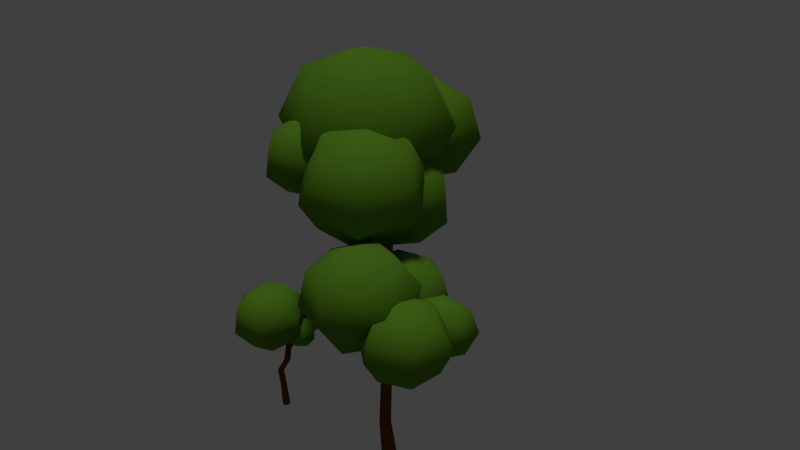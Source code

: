 # Source: 5.blend  (saved by Blender 2.79.0; exported with 4.5.12 LTS)
import bpy
from mathutils import Matrix  # noqa: F401  (used for matrix-valued properties, if any)

bpy.ops.wm.read_factory_settings(use_empty=True)
scene = bpy.context.scene
scene.name = 'Scene'

# ---- collections
col_collection_1 = bpy.data.collections.new('Collection 1'); scene.collection.children.link(col_collection_1)

# ---- materials (node trees are filled in below, after node groups)
mat_folha = bpy.data.materials.new('Folha')
mat_folha.alpha_threshold = 0.0
mat_folha.use_transparent_shadow = False
mat_folha.diffuse_color = (0.1165, 0.2738, 0.01931, 1.0)
mat_folha.roughness = 0.5
mat_folha.specular_intensity = 0.0
mat_madeira = bpy.data.materials.new('Madeira')
mat_madeira.alpha_threshold = 0.0
mat_madeira.use_transparent_shadow = False
mat_madeira.diffuse_color = (0.1523, 0.0559, 0.006947, 1.0)
mat_madeira.roughness = 0.5
mat_madeira.specular_intensity = 0.0

# ---- material node trees

# ---- world
world_world = bpy.data.worlds.new('World'); scene.world = world_world
world_world.color = (0.05088, 0.05088, 0.05088)
world_world.use_sun_shadow = False
world_world.sun_shadow_jitter_overblur = 0.0
world_world.cycles.sampling_method = 'MANUAL'

# ---- lights
light_hemi = bpy.data.lights.new('Hemi', 'SUN')
light_hemi.transmission_factor = 0.0
light_hemi.angle = 0.1993
light_hemi.energy = 1.0
light_hemi.shadow_buffer_clip_start = 0.5
light_hemi.shadow_soft_size = 0.1
light_hemi.shadow_cascade_max_distance = 1000.0

# ---- meshes
me_circle_018 = bpy.data.meshes.new('Circle.018')
me_circle_018.from_pydata([(-2.516, 9.468, -1.571), (-2.516, 10.85, -4.408), (-2.516, 9.468, -7.245), (0.3679, 7.803, -1.571), (1.563, 8.493, -4.408), (0.3679, 7.803, -7.245), (0.3679, 4.472, -1.571), (1.563, 3.783, -4.408), (0.3679, 4.472, -7.245), (-2.516, 2.807, -1.571), (-2.516, 1.427, -4.408), (-2.516, 2.807, -7.245), (-2.516, 6.138, -8.42), (-2.516, 6.138, -0.3965), (-5.401, 4.472, -1.571), (-6.595, 3.783, -4.408), (-5.401, 4.472, -7.245), (-5.401, 7.803, -1.571), (-6.595, 8.493, -4.408), (-5.401, 7.803, -7.245), (9.598, 1.013, -2.785), (9.793, 2.366, -7.213), (6.334, 2.601, -10.29), (8.175, -3.654, -3.153), (7.78, -4.234, -7.733), (4.911, -2.066, -10.66), (3.764, -5.002, -1.519), (1.543, -6.142, -5.423), (0.5004, -3.415, -9.022), (0.7769, -1.684, 0.4824), (-2.682, -1.449, -2.592), (-2.487, -0.09691, -7.02), (1.248, 1.581, -10.21), (5.864, -0.664, 0.4028), (2.2, 2.983, 0.8505), (-0.6692, 5.151, -2.072), (-1.064, 4.57, -6.652), (6.611, 4.332, -0.783), (5.568, 7.058, -4.382), (3.347, 5.919, -8.286), (-11.8, 5.263, 1.94), (-12.42, 6.92, -1.563), (-9.822, 7.587, -4.428), (-9.138, 7.894, 3.725), (-8.662, 10.64, 0.961), (-7.163, 10.22, -2.643), (-5.244, 6.701, 4.497), (-3.155, 8.953, 2.052), (-3.27, 9.025, -1.871), (-4.01, 2.876, 3.484), (-1.41, 3.543, 0.6193), (-2.035, 5.2, -2.884), (-5.52, 6.875, -4.975), (-8.312, 3.588, 4.031), (-6.669, 0.2445, 1.699), (-5.17, -0.1777, -1.905), (-4.694, 2.569, -4.669), (-10.56, 1.438, 0.927), (-10.68, 1.51, -2.996), (-8.588, 3.762, -5.441), (-5.883, -11.66, -1.57), (-6.524, -10.68, -4.836), (-5.675, -7.69, -6.382), (-7.746, -9.186, 0.3898), (-9.159, -7.181, -2.065), (-7.538, -5.217, -4.423), (-5.946, -6.762, 2.467), (-6.614, -3.753, 0.8717), (-5.739, -2.793, -2.346), (-2.284, -6.811, 2.584), (-1.435, -3.822, 1.038), (-2.077, -2.842, -2.229), (-3.833, -4.444, -5.302), (-4.127, -10.06, 1.504), (-0.4215, -9.284, 0.6246), (1.199, -7.32, -1.733), (-0.2138, -5.316, -4.188), (-2.221, -11.71, -1.452), (-1.345, -10.75, -4.67), (-2.013, -7.74, -6.265), (8.342, -13.0, -3.593), (7.963, -11.87, -8.572), (5.424, -7.999, -10.75), (3.216, -14.02, -2.22), (0.7146, -13.32, -6.63), (0.298, -9.025, -9.379), (0.608, -10.71, 1.158), (-2.974, -8.633, -1.853), (-2.31, -5.709, -6.002), (3.125, -6.364, 3.163), (0.5854, -2.492, 0.9822), (0.2066, -1.367, -3.997), (2.211, -3.648, -8.857), (6.338, -10.72, 1.268), (8.251, -5.338, 1.79), (7.834, -1.041, -0.9595), (5.332, -0.3405, -5.37), (10.86, -8.654, -1.588), (11.52, -5.73, -5.737), (7.941, -3.656, -8.748), (0.4883, 14.43, 7.005), (0.5457, 16.63, 2.382), (0.1277, 14.38, -2.194), (4.852, 11.25, 6.853), (6.717, 12.13, 2.168), (4.491, 11.19, -2.345), (4.278, 5.874, 6.909), (5.905, 4.526, 2.247), (3.917, 5.817, -2.29), (-0.6595, 3.686, 7.116), (-1.078, 1.431, 2.54), (-1.02, 3.629, -2.083), (-0.5208, 8.991, -4.044), (-0.01097, 9.071, 8.966), (-5.023, 6.871, 7.267), (-7.248, 5.936, 2.754), (-5.384, 6.814, -1.931), (-4.449, 12.24, 7.212), (-6.437, 13.54, 2.675), (-4.81, 12.19, -1.987), (0.2959, 3.299, 11.05), (0.05047, 8.302, 6.198), (-0.6182, 7.577, -0.7036), (6.383, -0.4156, 9.221), (8.659, 3.048, 3.616), (5.469, 3.863, -2.53), (5.872, -7.328, 6.744), (7.936, -6.728, 0.1124), (4.958, -3.05, -5.007), (-0.7259, -10.53, 6.093), (-1.394, -11.25, -0.8085), (-1.64, -6.249, -5.658), (-1.318, 1.55, -5.614), (-0.02567, -4.5, 11.0), (-6.813, -6.812, 7.919), (-10.0, -5.998, 1.774), (-7.727, -2.534, -3.832), (-6.302, 0.1009, 10.4), (-9.28, 3.779, 5.277), (-7.216, 4.379, -1.355)], [], [(2, 1, 4, 5), (0, 13, 3), (12, 2, 5), (1, 0, 3, 4), (5, 4, 7, 8), (3, 13, 6), (12, 5, 8), (4, 3, 6, 7), (8, 7, 10, 11), (6, 13, 9), (12, 8, 11), (7, 6, 9, 10), (11, 10, 15, 16), (9, 13, 14), (12, 11, 16), (10, 9, 14, 15), (15, 14, 17, 18), (16, 15, 18, 19), (14, 13, 17), (12, 16, 19), (12, 19, 2), (18, 17, 0, 1), (19, 18, 1, 2), (17, 13, 0), (22, 21, 24, 25), (20, 33, 23), (32, 22, 25), (21, 20, 23, 24), (25, 24, 27, 28), (23, 33, 26), (32, 25, 28), (24, 23, 26, 27), (28, 27, 30, 31), (26, 33, 29), (32, 28, 31), (27, 26, 29, 30), (31, 30, 35, 36), (29, 33, 34), (32, 31, 36), (30, 29, 34, 35), (35, 34, 37, 38), (36, 35, 38, 39), (34, 33, 37), (32, 36, 39), (32, 39, 22), (38, 37, 20, 21), (39, 38, 21, 22), (37, 33, 20), (42, 41, 44, 45), (40, 53, 43), (52, 42, 45), (41, 40, 43, 44), (45, 44, 47, 48), (43, 53, 46), (52, 45, 48), (44, 43, 46, 47), (48, 47, 50, 51), (46, 53, 49), (52, 48, 51), (47, 46, 49, 50), (51, 50, 55, 56), (49, 53, 54), (52, 51, 56), (50, 49, 54, 55), (55, 54, 57, 58), (56, 55, 58, 59), (54, 53, 57), (52, 56, 59), (52, 59, 42), (58, 57, 40, 41), (59, 58, 41, 42), (57, 53, 40), (62, 61, 64, 65), (60, 73, 63), (72, 62, 65), (61, 60, 63, 64), (65, 64, 67, 68), (63, 73, 66), (72, 65, 68), (64, 63, 66, 67), (68, 67, 70, 71), (66, 73, 69), (72, 68, 71), (67, 66, 69, 70), (71, 70, 75, 76), (69, 73, 74), (72, 71, 76), (70, 69, 74, 75), (75, 74, 77, 78), (76, 75, 78, 79), (74, 73, 77), (72, 76, 79), (72, 79, 62), (78, 77, 60, 61), (79, 78, 61, 62), (77, 73, 60), (82, 81, 84, 85), (80, 93, 83), (92, 82, 85), (81, 80, 83, 84), (85, 84, 87, 88), (83, 93, 86), (92, 85, 88), (84, 83, 86, 87), (88, 87, 90, 91), (86, 93, 89), (92, 88, 91), (87, 86, 89, 90), (91, 90, 95, 96), (89, 93, 94), (92, 91, 96), (90, 89, 94, 95), (95, 94, 97, 98), (96, 95, 98, 99), (94, 93, 97), (92, 96, 99), (92, 99, 82), (98, 97, 80, 81), (99, 98, 81, 82), (97, 93, 80), (102, 101, 104, 105), (100, 113, 103), (112, 102, 105), (101, 100, 103, 104), (105, 104, 107, 108), (103, 113, 106), (112, 105, 108), (104, 103, 106, 107), (108, 107, 110, 111), (106, 113, 109), (112, 108, 111), (107, 106, 109, 110), (111, 110, 115, 116), (109, 113, 114), (112, 111, 116), (110, 109, 114, 115), (115, 114, 117, 118), (116, 115, 118, 119), (114, 113, 117), (112, 116, 119), (112, 119, 102), (118, 117, 100, 101), (119, 118, 101, 102), (117, 113, 100), (122, 121, 124, 125), (120, 133, 123), (132, 122, 125), (121, 120, 123, 124), (125, 124, 127, 128), (123, 133, 126), (132, 125, 128), (124, 123, 126, 127), (128, 127, 130, 131), (126, 133, 129), (132, 128, 131), (127, 126, 129, 130), (131, 130, 135, 136), (129, 133, 134), (132, 131, 136), (130, 129, 134, 135), (135, 134, 137, 138), (136, 135, 138, 139), (134, 133, 137), (132, 136, 139), (132, 139, 122), (138, 137, 120, 121), (139, 138, 121, 122), (137, 133, 120)])
me_circle_018.polygons.foreach_set('use_smooth', [True] * 168)
_uv = me_circle_018.uv_layers.new(name='UVMap')
_uv.uv.foreach_set('vector', [0.8829, 0.1956, 0.9192, 0.2692, 0.7757, 0.2694, 0.8212, 0.2012, 0.9099, 0.4025, 0.8482, 0.408, 0.8743, 0.3518, 0.8472, 0.145, 0.8829, 0.1956, 0.8212, 0.2012, 0.9918, 0.4078, 0.9099, 0.4025, 0.8743, 0.3518, 0.9198, 0.2836, 0.8212, 0.2012, 0.7757, 0.2694, 0.7037, 0.1452, 0.7856, 0.1505, 0.8743, 0.3518, 0.8482, 0.408, 0.8126, 0.3573, 0.8472, 0.145, 0.8212, 0.2012, 0.7856, 0.1505, 0.9198, 0.2836, 0.8743, 0.3518, 0.8126, 0.3573, 0.7763, 0.2838, 0.7856, 0.1505, 0.7037, 0.1452, 0.7753, 0.02076, 0.8116, 0.09431, 0.8126, 0.3573, 0.8482, 0.408, 0.7865, 0.4135, 0.8472, 0.145, 0.7856, 0.1505, 0.8116, 0.09431, 0.7763, 0.2838, 0.8126, 0.3573, 0.7865, 0.4135, 0.7047, 0.4082, 0.8116, 0.09431, 0.7753, 0.02076, 0.9188, 0.02054, 0.8733, 0.08877, 0.7865, 0.4135, 0.8482, 0.408, 0.8222, 0.4642, 0.8472, 0.145, 0.8116, 0.09431, 0.8733, 0.08877, 0.7047, 0.4082, 0.7865, 0.4135, 0.8222, 0.4642, 0.7766, 0.5324, 0.7766, 0.5324, 0.8222, 0.4642, 0.8839, 0.4587, 0.9202, 0.5322, 0.8733, 0.08877, 0.9188, 0.02054, 0.9908, 0.1448, 0.9089, 0.1394, 0.8222, 0.4642, 0.8482, 0.408, 0.8839, 0.4587, 0.8472, 0.145, 0.8733, 0.08877, 0.9089, 0.1394, 0.8472, 0.145, 0.9089, 0.1394, 0.8829, 0.1956, 0.9202, 0.5322, 0.8839, 0.4587, 0.9099, 0.4025, 0.9918, 0.4078, 0.9089, 0.1394, 0.9908, 0.1448, 0.9192, 0.2692, 0.8829, 0.1956, 0.8839, 0.4587, 0.8482, 0.408, 0.9099, 0.4025, 0.8829, 0.1956, 0.9192, 0.2692, 0.7757, 0.2694, 0.8212, 0.2012, 0.9099, 0.4025, 0.8482, 0.408, 0.8743, 0.3518, 0.8472, 0.145, 0.8829, 0.1956, 0.8212, 0.2012, 0.9918, 0.4078, 0.9099, 0.4025, 0.8743, 0.3518, 0.9198, 0.2836, 0.8212, 0.2012, 0.7757, 0.2694, 0.7037, 0.1452, 0.7856, 0.1505, 0.8743, 0.3518, 0.8482, 0.408, 0.8126, 0.3573, 0.8472, 0.145, 0.8212, 0.2012, 0.7856, 0.1505, 0.9198, 0.2836, 0.8743, 0.3518, 0.8126, 0.3573, 0.7763, 0.2838, 0.7856, 0.1505, 0.7037, 0.1452, 0.7753, 0.02076, 0.8116, 0.09431, 0.8126, 0.3573, 0.8482, 0.408, 0.7865, 0.4135, 0.8472, 0.145, 0.7856, 0.1505, 0.8116, 0.09431, 0.7763, 0.2838, 0.8126, 0.3573, 0.7865, 0.4135, 0.7047, 0.4082, 0.8116, 0.09431, 0.7753, 0.02076, 0.9188, 0.02054, 0.8733, 0.08877, 0.7865, 0.4135, 0.8482, 0.408, 0.8222, 0.4642, 0.8472, 0.145, 0.8116, 0.09431, 0.8733, 0.08877, 0.7047, 0.4082, 0.7865, 0.4135, 0.8222, 0.4642, 0.7766, 0.5324, 0.7766, 0.5324, 0.8222, 0.4642, 0.8839, 0.4587, 0.9202, 0.5322, 0.8733, 0.08877, 0.9188, 0.02054, 0.9908, 0.1448, 0.9089, 0.1394, 0.8222, 0.4642, 0.8482, 0.408, 0.8839, 0.4587, 0.8472, 0.145, 0.8733, 0.08877, 0.9089, 0.1394, 0.8472, 0.145, 0.9089, 0.1394, 0.8829, 0.1956, 0.9202, 0.5322, 0.8839, 0.4587, 0.9099, 0.4025, 0.9918, 0.4078, 0.9089, 0.1394, 0.9908, 0.1448, 0.9192, 0.2692, 0.8829, 0.1956, 0.8839, 0.4587, 0.8482, 0.408, 0.9099, 0.4025, 0.8829, 0.1956, 0.9192, 0.2692, 0.7757, 0.2694, 0.8212, 0.2012, 0.9099, 0.4025, 0.8482, 0.408, 0.8743, 0.3518, 0.8472, 0.145, 0.8829, 0.1956, 0.8212, 0.2012, 0.9918, 0.4078, 0.9099, 0.4025, 0.8743, 0.3518, 0.9198, 0.2836, 0.8212, 0.2012, 0.7757, 0.2694, 0.7037, 0.1452, 0.7856, 0.1505, 0.8743, 0.3518, 0.8482, 0.408, 0.8126, 0.3573, 0.8472, 0.145, 0.8212, 0.2012, 0.7856, 0.1505, 0.9198, 0.2836, 0.8743, 0.3518, 0.8126, 0.3573, 0.7763, 0.2838, 0.7856, 0.1505, 0.7037, 0.1452, 0.7753, 0.02076, 0.8116, 0.09431, 0.8126, 0.3573, 0.8482, 0.408, 0.7865, 0.4135, 0.8472, 0.145, 0.7856, 0.1505, 0.8116, 0.09431, 0.7763, 0.2838, 0.8126, 0.3573, 0.7865, 0.4135, 0.7047, 0.4082, 0.8116, 0.09431, 0.7753, 0.02076, 0.9188, 0.02054, 0.8733, 0.08877, 0.7865, 0.4135, 0.8482, 0.408, 0.8222, 0.4642, 0.8472, 0.145, 0.8116, 0.09431, 0.8733, 0.08877, 0.7047, 0.4082, 0.7865, 0.4135, 0.8222, 0.4642, 0.7766, 0.5324, 0.7766, 0.5324, 0.8222, 0.4642, 0.8839, 0.4587, 0.9202, 0.5322, 0.8733, 0.08877, 0.9188, 0.02054, 0.9908, 0.1448, 0.9089, 0.1394, 0.8222, 0.4642, 0.8482, 0.408, 0.8839, 0.4587, 0.8472, 0.145, 0.8733, 0.08877, 0.9089, 0.1394, 0.8472, 0.145, 0.9089, 0.1394, 0.8829, 0.1956, 0.9202, 0.5322, 0.8839, 0.4587, 0.9099, 0.4025, 0.9918, 0.4078, 0.9089, 0.1394, 0.9908, 0.1448, 0.9192, 0.2692, 0.8829, 0.1956, 0.8839, 0.4587, 0.8482, 0.408, 0.9099, 0.4025, 0.8829, 0.1956, 0.9192, 0.2692, 0.7757, 0.2694, 0.8212, 0.2012, 0.9099, 0.4025, 0.8482, 0.408, 0.8743, 0.3518, 0.8472, 0.145, 0.8829, 0.1956, 0.8212, 0.2012, 0.9918, 0.4078, 0.9099, 0.4025, 0.8743, 0.3518, 0.9198, 0.2836, 0.8212, 0.2012, 0.7757, 0.2694, 0.7037, 0.1452, 0.7856, 0.1505, 0.8743, 0.3518, 0.8482, 0.408, 0.8126, 0.3573, 0.8472, 0.145, 0.8212, 0.2012, 0.7856, 0.1505, 0.9198, 0.2836, 0.8743, 0.3518, 0.8126, 0.3573, 0.7763, 0.2838, 0.7856, 0.1505, 0.7037, 0.1452, 0.7753, 0.02076, 0.8116, 0.09431, 0.8126, 0.3573, 0.8482, 0.408, 0.7865, 0.4135, 0.8472, 0.145, 0.7856, 0.1505, 0.8116, 0.09431, 0.7763, 0.2838, 0.8126, 0.3573, 0.7865, 0.4135, 0.7047, 0.4082, 0.8116, 0.09431, 0.7753, 0.02076, 0.9188, 0.02054, 0.8733, 0.08877, 0.7865, 0.4135, 0.8482, 0.408, 0.8222, 0.4642, 0.8472, 0.145, 0.8116, 0.09431, 0.8733, 0.08877, 0.7047, 0.4082, 0.7865, 0.4135, 0.8222, 0.4642, 0.7766, 0.5324, 0.7766, 0.5324, 0.8222, 0.4642, 0.8839, 0.4587, 0.9202, 0.5322, 0.8733, 0.08877, 0.9188, 0.02054, 0.9908, 0.1448, 0.9089, 0.1394, 0.8222, 0.4642, 0.8482, 0.408, 0.8839, 0.4587, 0.8472, 0.145, 0.8733, 0.08877, 0.9089, 0.1394, 0.8472, 0.145, 0.9089, 0.1394, 0.8829, 0.1956, 0.9202, 0.5322, 0.8839, 0.4587, 0.9099, 0.4025, 0.9918, 0.4078, 0.9089, 0.1394, 0.9908, 0.1448, 0.9192, 0.2692, 0.8829, 0.1956, 0.8839, 0.4587, 0.8482, 0.408, 0.9099, 0.4025, 0.8829, 0.1956, 0.9192, 0.2692, 0.7757, 0.2694, 0.8212, 0.2012, 0.9099, 0.4025, 0.8482, 0.408, 0.8743, 0.3518, 0.8472, 0.145, 0.8829, 0.1956, 0.8212, 0.2012, 0.9918, 0.4078, 0.9099, 0.4025, 0.8743, 0.3518, 0.9198, 0.2836, 0.8212, 0.2012, 0.7757, 0.2694, 0.7037, 0.1452, 0.7856, 0.1505, 0.8743, 0.3518, 0.8482, 0.408, 0.8126, 0.3573, 0.8472, 0.145, 0.8212, 0.2012, 0.7856, 0.1505, 0.9198, 0.2836, 0.8743, 0.3518, 0.8126, 0.3573, 0.7763, 0.2838, 0.7856, 0.1505, 0.7037, 0.1452, 0.7753, 0.02076, 0.8116, 0.09431, 0.8126, 0.3573, 0.8482, 0.408, 0.7865, 0.4135, 0.8472, 0.145, 0.7856, 0.1505, 0.8116, 0.09431, 0.7763, 0.2838, 0.8126, 0.3573, 0.7865, 0.4135, 0.7047, 0.4082, 0.8116, 0.09431, 0.7753, 0.02076, 0.9188, 0.02054, 0.8733, 0.08877, 0.7865, 0.4135, 0.8482, 0.408, 0.8222, 0.4642, 0.8472, 0.145, 0.8116, 0.09431, 0.8733, 0.08877, 0.7047, 0.4082, 0.7865, 0.4135, 0.8222, 0.4642, 0.7766, 0.5324, 0.7766, 0.5324, 0.8222, 0.4642, 0.8839, 0.4587, 0.9202, 0.5322, 0.8733, 0.08877, 0.9188, 0.02054, 0.9908, 0.1448, 0.9089, 0.1394, 0.8222, 0.4642, 0.8482, 0.408, 0.8839, 0.4587, 0.8472, 0.145, 0.8733, 0.08877, 0.9089, 0.1394, 0.8472, 0.145, 0.9089, 0.1394, 0.8829, 0.1956, 0.9202, 0.5322, 0.8839, 0.4587, 0.9099, 0.4025, 0.9918, 0.4078, 0.9089, 0.1394, 0.9908, 0.1448, 0.9192, 0.2692, 0.8829, 0.1956, 0.8839, 0.4587, 0.8482, 0.408, 0.9099, 0.4025, 0.8829, 0.1956, 0.9192, 0.2692, 0.7757, 0.2694, 0.8212, 0.2012, 0.9099, 0.4025, 0.8482, 0.408, 0.8743, 0.3518, 0.8472, 0.145, 0.8829, 0.1956, 0.8212, 0.2012, 0.9918, 0.4078, 0.9099, 0.4025, 0.8743, 0.3518, 0.9198, 0.2836, 0.8212, 0.2012, 0.7757, 0.2694, 0.7037, 0.1452, 0.7856, 0.1505, 0.8743, 0.3518, 0.8482, 0.408, 0.8126, 0.3573, 0.8472, 0.145, 0.8212, 0.2012, 0.7856, 0.1505, 0.9198, 0.2836, 0.8743, 0.3518, 0.8126, 0.3573, 0.7763, 0.2838, 0.7856, 0.1505, 0.7037, 0.1452, 0.7753, 0.02076, 0.8116, 0.09431, 0.8126, 0.3573, 0.8482, 0.408, 0.7865, 0.4135, 0.8472, 0.145, 0.7856, 0.1505, 0.8116, 0.09431, 0.7763, 0.2838, 0.8126, 0.3573, 0.7865, 0.4135, 0.7047, 0.4082, 0.8116, 0.09431, 0.7753, 0.02076, 0.9188, 0.02054, 0.8733, 0.08877, 0.7865, 0.4135, 0.8482, 0.408, 0.8222, 0.4642, 0.8472, 0.145, 0.8116, 0.09431, 0.8733, 0.08877, 0.7047, 0.4082, 0.7865, 0.4135, 0.8222, 0.4642, 0.7766, 0.5324, 0.7766, 0.5324, 0.8222, 0.4642, 0.8839, 0.4587, 0.9202, 0.5322, 0.8733, 0.08877, 0.9188, 0.02054, 0.9908, 0.1448, 0.9089, 0.1394, 0.8222, 0.4642, 0.8482, 0.408, 0.8839, 0.4587, 0.8472, 0.145, 0.8733, 0.08877, 0.9089, 0.1394, 0.8472, 0.145, 0.9089, 0.1394, 0.8829, 0.1956, 0.9202, 0.5322, 0.8839, 0.4587, 0.9099, 0.4025, 0.9918, 0.4078, 0.9089, 0.1394, 0.9908, 0.1448, 0.9192, 0.2692, 0.8829, 0.1956, 0.8839, 0.4587, 0.8482, 0.408, 0.9099, 0.4025, 0.8829, 0.1956, 0.9192, 0.2692, 0.7757, 0.2694, 0.8212, 0.2012, 0.9099, 0.4025, 0.8482, 0.408, 0.8743, 0.3518, 0.8472, 0.145, 0.8829, 0.1956, 0.8212, 0.2012, 0.9918, 0.4078, 0.9099, 0.4025, 0.8743, 0.3518, 0.9198, 0.2836, 0.8212, 0.2012, 0.7757, 0.2694, 0.7037, 0.1452, 0.7856, 0.1505, 0.8743, 0.3518, 0.8482, 0.408, 0.8126, 0.3573, 0.8472, 0.145, 0.8212, 0.2012, 0.7856, 0.1505, 0.9198, 0.2836, 0.8743, 0.3518, 0.8126, 0.3573, 0.7763, 0.2838, 0.7856, 0.1505, 0.7037, 0.1452, 0.7753, 0.02076, 0.8116, 0.09431, 0.8126, 0.3573, 0.8482, 0.408, 0.7865, 0.4135, 0.8472, 0.145, 0.7856, 0.1505, 0.8116, 0.09431, 0.7763, 0.2838, 0.8126, 0.3573, 0.7865, 0.4135, 0.7047, 0.4082, 0.8116, 0.09431, 0.7753, 0.02076, 0.9188, 0.02054, 0.8733, 0.08877, 0.7865, 0.4135, 0.8482, 0.408, 0.8222, 0.4642, 0.8472, 0.145, 0.8116, 0.09431, 0.8733, 0.08877, 0.7047, 0.4082, 0.7865, 0.4135, 0.8222, 0.4642, 0.7766, 0.5324, 0.7766, 0.5324, 0.8222, 0.4642, 0.8839, 0.4587, 0.9202, 0.5322, 0.8733, 0.08877, 0.9188, 0.02054, 0.9908, 0.1448, 0.9089, 0.1394, 0.8222, 0.4642, 0.8482, 0.408, 0.8839, 0.4587, 0.8472, 0.145, 0.8733, 0.08877, 0.9089, 0.1394, 0.8472, 0.145, 0.9089, 0.1394, 0.8829, 0.1956, 0.9202, 0.5322, 0.8839, 0.4587, 0.9099, 0.4025, 0.9918, 0.4078, 0.9089, 0.1394, 0.9908, 0.1448, 0.9192, 0.2692, 0.8829, 0.1956, 0.8839, 0.4587, 0.8482, 0.408, 0.9099, 0.4025])
me_circle_018.materials.append(mat_folha)
me_circle_018.materials.append(mat_madeira)
me_circle_018.use_remesh_preserve_volume = False
me_circle_018.use_remesh_preserve_attributes = False
me_circle_018.use_mirror_vertex_groups = False
me_circle_018.update()
me_circle_009 = bpy.data.meshes.new('Circle.009')
me_circle_009.from_pydata([(-2.668, -0.5652, 2.553), (-2.668, 0.8144, -0.2836), (-2.668, -0.5652, -3.12), (0.216, -2.23, 2.553), (1.411, -1.541, -0.2836), (0.216, -2.23, -3.12), (0.216, -5.561, 2.553), (1.411, -6.251, -0.2836), (0.216, -5.561, -3.12), (-2.668, -7.226, 2.553), (-2.668, -8.606, -0.2836), (-2.668, -7.226, -3.12), (-2.668, -3.896, -4.295), (-2.668, -3.896, 3.728), (-5.553, -5.561, 2.553), (-6.747, -6.251, -0.2836), (-5.553, -5.561, -3.12), (-5.553, -2.23, 2.553), (-6.747, -1.541, -0.2836), (-5.553, -2.23, -3.12), (-2.572, -0.1153, 0.7798), (-1.611, 0.03895, -1.398), (-2.514, 1.099, -3.335), (-4.677, -1.435, 0.3609), (-4.587, -1.827, -1.991), (-4.619, -0.2211, -3.754), (-6.928, -0.3421, 0.6514), (-7.77, -0.2818, -1.58), (-6.869, 0.8717, -3.464), (-7.074, 2.07, 1.361), (-7.977, 3.13, -0.5762), (-7.016, 3.284, -2.754), (-4.753, 2.443, -3.897), (-4.835, 0.7262, 1.923), (-4.97, 3.39, 1.78), (-5.001, 4.996, 0.0163), (-4.912, 4.604, -2.335), (-2.719, 2.297, 1.489), (-1.818, 3.451, -0.3946), (-2.661, 3.511, -2.626), (0.6395, 7.882, 1.212), (0.02679, 8.902, -1.592), (-0.8835, 7.302, -4.019), (3.118, 5.893, 0.7111), (3.532, 6.09, -2.301), (1.595, 5.313, -4.52), (2.759, 2.729, 1.166), (3.024, 1.615, -1.657), (1.236, 2.149, -4.065), (-0.07884, 1.553, 2.123), (-0.9891, -0.04708, -0.3045), (-1.602, 0.9736, -3.109), (-1.558, 4.018, -4.647), (0.5958, 4.838, 2.751), (-2.557, 3.542, 2.624), (-4.494, 2.765, 0.4042), (-4.08, 2.962, -2.608), (-2.198, 6.706, 2.169), (-3.986, 7.24, -0.2396), (-3.721, 6.126, -3.063), (1.243, -3.262, 5.156), (-1.412, -4.113, 2.446), (-1.621, -2.798, -1.206), (0.7252, 0.7759, 5.683), (-2.144, 1.598, 3.192), (-2.139, 1.24, -0.6789), (3.679, 3.39, 4.544), (2.032, 5.295, 1.582), (0.8145, 3.854, -1.818), (7.149, 1.966, 2.878), (6.941, 3.281, -0.7747), (4.285, 2.43, -3.484), (0.739, -0.08796, -3.663), (4.789, -0.7442, 5.335), (7.667, -2.072, 2.351), (7.673, -2.43, -1.521), (4.803, -1.608, -4.012), (4.714, -4.686, 3.489), (3.496, -6.127, 0.08977), (1.85, -4.222, -2.873)], [], [(2, 1, 4, 5), (0, 13, 3), (12, 2, 5), (1, 0, 3, 4), (5, 4, 7, 8), (3, 13, 6), (12, 5, 8), (4, 3, 6, 7), (8, 7, 10, 11), (6, 13, 9), (12, 8, 11), (7, 6, 9, 10), (11, 10, 15, 16), (9, 13, 14), (12, 11, 16), (10, 9, 14, 15), (15, 14, 17, 18), (16, 15, 18, 19), (14, 13, 17), (12, 16, 19), (12, 19, 2), (18, 17, 0, 1), (19, 18, 1, 2), (17, 13, 0), (22, 21, 24, 25), (20, 33, 23), (32, 22, 25), (21, 20, 23, 24), (25, 24, 27, 28), (23, 33, 26), (32, 25, 28), (24, 23, 26, 27), (28, 27, 30, 31), (26, 33, 29), (32, 28, 31), (27, 26, 29, 30), (31, 30, 35, 36), (29, 33, 34), (32, 31, 36), (30, 29, 34, 35), (35, 34, 37, 38), (36, 35, 38, 39), (34, 33, 37), (32, 36, 39), (32, 39, 22), (38, 37, 20, 21), (39, 38, 21, 22), (37, 33, 20), (42, 41, 44, 45), (40, 53, 43), (52, 42, 45), (41, 40, 43, 44), (45, 44, 47, 48), (43, 53, 46), (52, 45, 48), (44, 43, 46, 47), (48, 47, 50, 51), (46, 53, 49), (52, 48, 51), (47, 46, 49, 50), (51, 50, 55, 56), (49, 53, 54), (52, 51, 56), (50, 49, 54, 55), (55, 54, 57, 58), (56, 55, 58, 59), (54, 53, 57), (52, 56, 59), (52, 59, 42), (58, 57, 40, 41), (59, 58, 41, 42), (57, 53, 40), (62, 61, 64, 65), (60, 73, 63), (72, 62, 65), (61, 60, 63, 64), (65, 64, 67, 68), (63, 73, 66), (72, 65, 68), (64, 63, 66, 67), (68, 67, 70, 71), (66, 73, 69), (72, 68, 71), (67, 66, 69, 70), (71, 70, 75, 76), (69, 73, 74), (72, 71, 76), (70, 69, 74, 75), (75, 74, 77, 78), (76, 75, 78, 79), (74, 73, 77), (72, 76, 79), (72, 79, 62), (78, 77, 60, 61), (79, 78, 61, 62), (77, 73, 60)])
me_circle_009.polygons.foreach_set('use_smooth', [True] * 96)
_uv = me_circle_009.uv_layers.new(name='UVMap')
_uv.uv.foreach_set('vector', [0.8829, 0.1956, 0.9192, 0.2692, 0.7757, 0.2694, 0.8212, 0.2012, 0.9099, 0.4025, 0.8482, 0.408, 0.8743, 0.3518, 0.8472, 0.145, 0.8829, 0.1956, 0.8212, 0.2012, 0.9918, 0.4078, 0.9099, 0.4025, 0.8743, 0.3518, 0.9198, 0.2836, 0.8212, 0.2012, 0.7757, 0.2694, 0.7037, 0.1452, 0.7856, 0.1505, 0.8743, 0.3518, 0.8482, 0.408, 0.8126, 0.3573, 0.8472, 0.145, 0.8212, 0.2012, 0.7856, 0.1505, 0.9198, 0.2836, 0.8743, 0.3518, 0.8126, 0.3573, 0.7763, 0.2838, 0.7856, 0.1505, 0.7037, 0.1452, 0.7753, 0.02076, 0.8116, 0.09431, 0.8126, 0.3573, 0.8482, 0.408, 0.7865, 0.4135, 0.8472, 0.145, 0.7856, 0.1505, 0.8116, 0.09431, 0.7763, 0.2838, 0.8126, 0.3573, 0.7865, 0.4135, 0.7047, 0.4082, 0.8116, 0.09431, 0.7753, 0.02076, 0.9188, 0.02054, 0.8733, 0.08877, 0.7865, 0.4135, 0.8482, 0.408, 0.8222, 0.4642, 0.8472, 0.145, 0.8116, 0.09431, 0.8733, 0.08877, 0.7047, 0.4082, 0.7865, 0.4135, 0.8222, 0.4642, 0.7766, 0.5324, 0.7766, 0.5324, 0.8222, 0.4642, 0.8839, 0.4587, 0.9202, 0.5322, 0.8733, 0.08877, 0.9188, 0.02054, 0.9908, 0.1448, 0.9089, 0.1394, 0.8222, 0.4642, 0.8482, 0.408, 0.8839, 0.4587, 0.8472, 0.145, 0.8733, 0.08877, 0.9089, 0.1394, 0.8472, 0.145, 0.9089, 0.1394, 0.8829, 0.1956, 0.9202, 0.5322, 0.8839, 0.4587, 0.9099, 0.4025, 0.9918, 0.4078, 0.9089, 0.1394, 0.9908, 0.1448, 0.9192, 0.2692, 0.8829, 0.1956, 0.8839, 0.4587, 0.8482, 0.408, 0.9099, 0.4025, 0.8829, 0.1956, 0.9192, 0.2692, 0.7757, 0.2694, 0.8212, 0.2012, 0.9099, 0.4025, 0.8482, 0.408, 0.8743, 0.3518, 0.8472, 0.145, 0.8829, 0.1956, 0.8212, 0.2012, 0.9918, 0.4078, 0.9099, 0.4025, 0.8743, 0.3518, 0.9198, 0.2836, 0.8212, 0.2012, 0.7757, 0.2694, 0.7037, 0.1452, 0.7856, 0.1505, 0.8743, 0.3518, 0.8482, 0.408, 0.8126, 0.3573, 0.8472, 0.145, 0.8212, 0.2012, 0.7856, 0.1505, 0.9198, 0.2836, 0.8743, 0.3518, 0.8126, 0.3573, 0.7763, 0.2838, 0.7856, 0.1505, 0.7037, 0.1452, 0.7753, 0.02076, 0.8116, 0.09431, 0.8126, 0.3573, 0.8482, 0.408, 0.7865, 0.4135, 0.8472, 0.145, 0.7856, 0.1505, 0.8116, 0.09431, 0.7763, 0.2838, 0.8126, 0.3573, 0.7865, 0.4135, 0.7047, 0.4082, 0.8116, 0.09431, 0.7753, 0.02076, 0.9188, 0.02054, 0.8733, 0.08877, 0.7865, 0.4135, 0.8482, 0.408, 0.8222, 0.4642, 0.8472, 0.145, 0.8116, 0.09431, 0.8733, 0.08877, 0.7047, 0.4082, 0.7865, 0.4135, 0.8222, 0.4642, 0.7766, 0.5324, 0.7766, 0.5324, 0.8222, 0.4642, 0.8839, 0.4587, 0.9202, 0.5322, 0.8733, 0.08877, 0.9188, 0.02054, 0.9908, 0.1448, 0.9089, 0.1394, 0.8222, 0.4642, 0.8482, 0.408, 0.8839, 0.4587, 0.8472, 0.145, 0.8733, 0.08877, 0.9089, 0.1394, 0.8472, 0.145, 0.9089, 0.1394, 0.8829, 0.1956, 0.9202, 0.5322, 0.8839, 0.4587, 0.9099, 0.4025, 0.9918, 0.4078, 0.9089, 0.1394, 0.9908, 0.1448, 0.9192, 0.2692, 0.8829, 0.1956, 0.8839, 0.4587, 0.8482, 0.408, 0.9099, 0.4025, 0.8829, 0.1956, 0.9192, 0.2692, 0.7757, 0.2694, 0.8212, 0.2012, 0.9099, 0.4025, 0.8482, 0.408, 0.8743, 0.3518, 0.8472, 0.145, 0.8829, 0.1956, 0.8212, 0.2012, 0.9918, 0.4078, 0.9099, 0.4025, 0.8743, 0.3518, 0.9198, 0.2836, 0.8212, 0.2012, 0.7757, 0.2694, 0.7037, 0.1452, 0.7856, 0.1505, 0.8743, 0.3518, 0.8482, 0.408, 0.8126, 0.3573, 0.8472, 0.145, 0.8212, 0.2012, 0.7856, 0.1505, 0.9198, 0.2836, 0.8743, 0.3518, 0.8126, 0.3573, 0.7763, 0.2838, 0.7856, 0.1505, 0.7037, 0.1452, 0.7753, 0.02076, 0.8116, 0.09431, 0.8126, 0.3573, 0.8482, 0.408, 0.7865, 0.4135, 0.8472, 0.145, 0.7856, 0.1505, 0.8116, 0.09431, 0.7763, 0.2838, 0.8126, 0.3573, 0.7865, 0.4135, 0.7047, 0.4082, 0.8116, 0.09431, 0.7753, 0.02076, 0.9188, 0.02054, 0.8733, 0.08877, 0.7865, 0.4135, 0.8482, 0.408, 0.8222, 0.4642, 0.8472, 0.145, 0.8116, 0.09431, 0.8733, 0.08877, 0.7047, 0.4082, 0.7865, 0.4135, 0.8222, 0.4642, 0.7766, 0.5324, 0.7766, 0.5324, 0.8222, 0.4642, 0.8839, 0.4587, 0.9202, 0.5322, 0.8733, 0.08877, 0.9188, 0.02054, 0.9908, 0.1448, 0.9089, 0.1394, 0.8222, 0.4642, 0.8482, 0.408, 0.8839, 0.4587, 0.8472, 0.145, 0.8733, 0.08877, 0.9089, 0.1394, 0.8472, 0.145, 0.9089, 0.1394, 0.8829, 0.1956, 0.9202, 0.5322, 0.8839, 0.4587, 0.9099, 0.4025, 0.9918, 0.4078, 0.9089, 0.1394, 0.9908, 0.1448, 0.9192, 0.2692, 0.8829, 0.1956, 0.8839, 0.4587, 0.8482, 0.408, 0.9099, 0.4025, 0.8829, 0.1956, 0.9192, 0.2692, 0.7757, 0.2694, 0.8212, 0.2012, 0.9099, 0.4025, 0.8482, 0.408, 0.8743, 0.3518, 0.8472, 0.145, 0.8829, 0.1956, 0.8212, 0.2012, 0.9918, 0.4078, 0.9099, 0.4025, 0.8743, 0.3518, 0.9198, 0.2836, 0.8212, 0.2012, 0.7757, 0.2694, 0.7037, 0.1452, 0.7856, 0.1505, 0.8743, 0.3518, 0.8482, 0.408, 0.8126, 0.3573, 0.8472, 0.145, 0.8212, 0.2012, 0.7856, 0.1505, 0.9198, 0.2836, 0.8743, 0.3518, 0.8126, 0.3573, 0.7763, 0.2838, 0.7856, 0.1505, 0.7037, 0.1452, 0.7753, 0.02076, 0.8116, 0.09431, 0.8126, 0.3573, 0.8482, 0.408, 0.7865, 0.4135, 0.8472, 0.145, 0.7856, 0.1505, 0.8116, 0.09431, 0.7763, 0.2838, 0.8126, 0.3573, 0.7865, 0.4135, 0.7047, 0.4082, 0.8116, 0.09431, 0.7753, 0.02076, 0.9188, 0.02054, 0.8733, 0.08877, 0.7865, 0.4135, 0.8482, 0.408, 0.8222, 0.4642, 0.8472, 0.145, 0.8116, 0.09431, 0.8733, 0.08877, 0.7047, 0.4082, 0.7865, 0.4135, 0.8222, 0.4642, 0.7766, 0.5324, 0.7766, 0.5324, 0.8222, 0.4642, 0.8839, 0.4587, 0.9202, 0.5322, 0.8733, 0.08877, 0.9188, 0.02054, 0.9908, 0.1448, 0.9089, 0.1394, 0.8222, 0.4642, 0.8482, 0.408, 0.8839, 0.4587, 0.8472, 0.145, 0.8733, 0.08877, 0.9089, 0.1394, 0.8472, 0.145, 0.9089, 0.1394, 0.8829, 0.1956, 0.9202, 0.5322, 0.8839, 0.4587, 0.9099, 0.4025, 0.9918, 0.4078, 0.9089, 0.1394, 0.9908, 0.1448, 0.9192, 0.2692, 0.8829, 0.1956, 0.8839, 0.4587, 0.8482, 0.408, 0.9099, 0.4025])
me_circle_009.materials.append(mat_folha)
me_circle_009.materials.append(mat_madeira)
me_circle_009.use_remesh_preserve_volume = False
me_circle_009.use_remesh_preserve_attributes = False
me_circle_009.use_mirror_vertex_groups = False
me_circle_009.update()
me_circle_006 = bpy.data.meshes.new('Circle.006')
me_circle_006.from_pydata([(-0.7587, -0.3972, 2.241), (-0.7587, 0.9823, -0.5958), (-0.7587, -0.3972, -3.432), (2.126, -2.062, 2.241), (3.32, -1.373, -0.5958), (2.126, -2.062, -3.432), (2.126, -5.393, 2.241), (3.32, -6.083, -0.5958), (2.126, -5.393, -3.432), (-0.7587, -7.058, 2.241), (-0.7587, -8.438, -0.5958), (-0.7587, -7.058, -3.432), (-0.7587, -3.728, -4.607), (-0.7587, -3.728, 3.416), (-3.643, -5.393, 2.241), (-4.838, -6.083, -0.5958), (-3.643, -5.393, -3.432), (-3.643, -2.062, 2.241), (-4.838, -1.373, -0.5958), (-3.643, -2.062, -3.432), (-0.2395, 4.143, -0.6962), (1.025, 3.329, -2.065), (0.5785, 2.607, -3.913), (-1.567, 2.513, -0.2557), (-0.8519, 1.024, -1.442), (-0.7485, 0.9775, -3.473), (-3.631, 2.624, -0.8336), (-3.772, 1.181, -2.26), (-2.814, 1.088, -4.051), (-4.369, 4.364, -1.852), (-4.816, 3.642, -3.7), (-3.551, 2.829, -5.069), (-1.317, 2.4, -5.157), (-2.474, 4.572, -0.6078), (-3.042, 5.994, -2.292), (-2.939, 5.947, -4.323), (-2.224, 4.458, -5.51), (-0.9775, 5.883, -1.715), (-0.01883, 5.79, -3.506), (-0.1595, 4.347, -4.932), (-5.563, 2.438, 1.694), (-6.492, 3.718, -1.035), (-6.338, 2.466, -3.926), (-2.286, 2.054, 1.239), (-1.858, 3.175, -1.678), (-3.061, 2.082, -4.38), (-0.9784, -1.003, 1.044), (-0.008899, -1.148, -1.954), (-1.754, -0.9748, -4.576), (-2.948, -3.676, 1.302), (-2.795, -4.928, -1.589), (-3.724, -3.648, -4.318), (-5.192, -0.5851, -5.286), (-4.095, -0.6248, 2.662), (-6.225, -3.292, 1.756), (-7.429, -4.385, -0.9464), (-7.001, -3.264, -3.863), (-7.532, -0.2351, 1.952), (-9.278, -0.0621, -0.6696), (-8.308, -0.2071, -3.668), (-0.809, 3.61, 5.973), (-3.927, 3.936, 2.69), (-3.583, 2.623, -1.642), (2.744, 6.37, 4.321), (1.099, 7.838, 0.3533), (-0.02915, 5.383, -3.294), (6.923, 4.394, 3.055), (7.008, 5.043, -1.437), (4.15, 3.407, -4.56), (7.549, -0.3427, 3.441), (7.893, -1.655, -0.8909), (4.775, -1.33, -4.174), (0.02176, 0.4425, -4.485), (3.944, 1.838, 6.284), (3.995, -3.102, 5.093), (2.867, -5.558, 1.445), (1.222, -4.089, -2.522), (-0.1837, -1.126, 6.359), (-3.042, -2.762, 3.236), (-2.957, -2.113, -1.256)], [], [(2, 1, 4, 5), (0, 13, 3), (12, 2, 5), (1, 0, 3, 4), (5, 4, 7, 8), (3, 13, 6), (12, 5, 8), (4, 3, 6, 7), (8, 7, 10, 11), (6, 13, 9), (12, 8, 11), (7, 6, 9, 10), (11, 10, 15, 16), (9, 13, 14), (12, 11, 16), (10, 9, 14, 15), (15, 14, 17, 18), (16, 15, 18, 19), (14, 13, 17), (12, 16, 19), (12, 19, 2), (18, 17, 0, 1), (19, 18, 1, 2), (17, 13, 0), (22, 21, 24, 25), (20, 33, 23), (32, 22, 25), (21, 20, 23, 24), (25, 24, 27, 28), (23, 33, 26), (32, 25, 28), (24, 23, 26, 27), (28, 27, 30, 31), (26, 33, 29), (32, 28, 31), (27, 26, 29, 30), (31, 30, 35, 36), (29, 33, 34), (32, 31, 36), (30, 29, 34, 35), (35, 34, 37, 38), (36, 35, 38, 39), (34, 33, 37), (32, 36, 39), (32, 39, 22), (38, 37, 20, 21), (39, 38, 21, 22), (37, 33, 20), (42, 41, 44, 45), (40, 53, 43), (52, 42, 45), (41, 40, 43, 44), (45, 44, 47, 48), (43, 53, 46), (52, 45, 48), (44, 43, 46, 47), (48, 47, 50, 51), (46, 53, 49), (52, 48, 51), (47, 46, 49, 50), (51, 50, 55, 56), (49, 53, 54), (52, 51, 56), (50, 49, 54, 55), (55, 54, 57, 58), (56, 55, 58, 59), (54, 53, 57), (52, 56, 59), (52, 59, 42), (58, 57, 40, 41), (59, 58, 41, 42), (57, 53, 40), (62, 61, 64, 65), (60, 73, 63), (72, 62, 65), (61, 60, 63, 64), (65, 64, 67, 68), (63, 73, 66), (72, 65, 68), (64, 63, 66, 67), (68, 67, 70, 71), (66, 73, 69), (72, 68, 71), (67, 66, 69, 70), (71, 70, 75, 76), (69, 73, 74), (72, 71, 76), (70, 69, 74, 75), (75, 74, 77, 78), (76, 75, 78, 79), (74, 73, 77), (72, 76, 79), (72, 79, 62), (78, 77, 60, 61), (79, 78, 61, 62), (77, 73, 60)])
me_circle_006.polygons.foreach_set('use_smooth', [True] * 96)
_uv = me_circle_006.uv_layers.new(name='UVMap')
_uv.uv.foreach_set('vector', [0.8829, 0.1956, 0.9192, 0.2692, 0.7757, 0.2694, 0.8212, 0.2012, 0.9099, 0.4025, 0.8482, 0.408, 0.8743, 0.3518, 0.8472, 0.145, 0.8829, 0.1956, 0.8212, 0.2012, 0.9918, 0.4078, 0.9099, 0.4025, 0.8743, 0.3518, 0.9198, 0.2836, 0.8212, 0.2012, 0.7757, 0.2694, 0.7037, 0.1452, 0.7856, 0.1505, 0.8743, 0.3518, 0.8482, 0.408, 0.8126, 0.3573, 0.8472, 0.145, 0.8212, 0.2012, 0.7856, 0.1505, 0.9198, 0.2836, 0.8743, 0.3518, 0.8126, 0.3573, 0.7763, 0.2838, 0.7856, 0.1505, 0.7037, 0.1452, 0.7753, 0.02076, 0.8116, 0.09431, 0.8126, 0.3573, 0.8482, 0.408, 0.7865, 0.4135, 0.8472, 0.145, 0.7856, 0.1505, 0.8116, 0.09431, 0.7763, 0.2838, 0.8126, 0.3573, 0.7865, 0.4135, 0.7047, 0.4082, 0.8116, 0.09431, 0.7753, 0.02076, 0.9188, 0.02054, 0.8733, 0.08877, 0.7865, 0.4135, 0.8482, 0.408, 0.8222, 0.4642, 0.8472, 0.145, 0.8116, 0.09431, 0.8733, 0.08877, 0.7047, 0.4082, 0.7865, 0.4135, 0.8222, 0.4642, 0.7766, 0.5324, 0.7766, 0.5324, 0.8222, 0.4642, 0.8839, 0.4587, 0.9202, 0.5322, 0.8733, 0.08877, 0.9188, 0.02054, 0.9908, 0.1448, 0.9089, 0.1394, 0.8222, 0.4642, 0.8482, 0.408, 0.8839, 0.4587, 0.8472, 0.145, 0.8733, 0.08877, 0.9089, 0.1394, 0.8472, 0.145, 0.9089, 0.1394, 0.8829, 0.1956, 0.9202, 0.5322, 0.8839, 0.4587, 0.9099, 0.4025, 0.9918, 0.4078, 0.9089, 0.1394, 0.9908, 0.1448, 0.9192, 0.2692, 0.8829, 0.1956, 0.8839, 0.4587, 0.8482, 0.408, 0.9099, 0.4025, 0.8829, 0.1956, 0.9192, 0.2692, 0.7757, 0.2694, 0.8212, 0.2012, 0.9099, 0.4025, 0.8482, 0.408, 0.8743, 0.3518, 0.8472, 0.145, 0.8829, 0.1956, 0.8212, 0.2012, 0.9918, 0.4078, 0.9099, 0.4025, 0.8743, 0.3518, 0.9198, 0.2836, 0.8212, 0.2012, 0.7757, 0.2694, 0.7037, 0.1452, 0.7856, 0.1505, 0.8743, 0.3518, 0.8482, 0.408, 0.8126, 0.3573, 0.8472, 0.145, 0.8212, 0.2012, 0.7856, 0.1505, 0.9198, 0.2836, 0.8743, 0.3518, 0.8126, 0.3573, 0.7763, 0.2838, 0.7856, 0.1505, 0.7037, 0.1452, 0.7753, 0.02076, 0.8116, 0.09431, 0.8126, 0.3573, 0.8482, 0.408, 0.7865, 0.4135, 0.8472, 0.145, 0.7856, 0.1505, 0.8116, 0.09431, 0.7763, 0.2838, 0.8126, 0.3573, 0.7865, 0.4135, 0.7047, 0.4082, 0.8116, 0.09431, 0.7753, 0.02076, 0.9188, 0.02054, 0.8733, 0.08877, 0.7865, 0.4135, 0.8482, 0.408, 0.8222, 0.4642, 0.8472, 0.145, 0.8116, 0.09431, 0.8733, 0.08877, 0.7047, 0.4082, 0.7865, 0.4135, 0.8222, 0.4642, 0.7766, 0.5324, 0.7766, 0.5324, 0.8222, 0.4642, 0.8839, 0.4587, 0.9202, 0.5322, 0.8733, 0.08877, 0.9188, 0.02054, 0.9908, 0.1448, 0.9089, 0.1394, 0.8222, 0.4642, 0.8482, 0.408, 0.8839, 0.4587, 0.8472, 0.145, 0.8733, 0.08877, 0.9089, 0.1394, 0.8472, 0.145, 0.9089, 0.1394, 0.8829, 0.1956, 0.9202, 0.5322, 0.8839, 0.4587, 0.9099, 0.4025, 0.9918, 0.4078, 0.9089, 0.1394, 0.9908, 0.1448, 0.9192, 0.2692, 0.8829, 0.1956, 0.8839, 0.4587, 0.8482, 0.408, 0.9099, 0.4025, 0.8829, 0.1956, 0.9192, 0.2692, 0.7757, 0.2694, 0.8212, 0.2012, 0.9099, 0.4025, 0.8482, 0.408, 0.8743, 0.3518, 0.8472, 0.145, 0.8829, 0.1956, 0.8212, 0.2012, 0.9918, 0.4078, 0.9099, 0.4025, 0.8743, 0.3518, 0.9198, 0.2836, 0.8212, 0.2012, 0.7757, 0.2694, 0.7037, 0.1452, 0.7856, 0.1505, 0.8743, 0.3518, 0.8482, 0.408, 0.8126, 0.3573, 0.8472, 0.145, 0.8212, 0.2012, 0.7856, 0.1505, 0.9198, 0.2836, 0.8743, 0.3518, 0.8126, 0.3573, 0.7763, 0.2838, 0.7856, 0.1505, 0.7037, 0.1452, 0.7753, 0.02076, 0.8116, 0.09431, 0.8126, 0.3573, 0.8482, 0.408, 0.7865, 0.4135, 0.8472, 0.145, 0.7856, 0.1505, 0.8116, 0.09431, 0.7763, 0.2838, 0.8126, 0.3573, 0.7865, 0.4135, 0.7047, 0.4082, 0.8116, 0.09431, 0.7753, 0.02076, 0.9188, 0.02054, 0.8733, 0.08877, 0.7865, 0.4135, 0.8482, 0.408, 0.8222, 0.4642, 0.8472, 0.145, 0.8116, 0.09431, 0.8733, 0.08877, 0.7047, 0.4082, 0.7865, 0.4135, 0.8222, 0.4642, 0.7766, 0.5324, 0.7766, 0.5324, 0.8222, 0.4642, 0.8839, 0.4587, 0.9202, 0.5322, 0.8733, 0.08877, 0.9188, 0.02054, 0.9908, 0.1448, 0.9089, 0.1394, 0.8222, 0.4642, 0.8482, 0.408, 0.8839, 0.4587, 0.8472, 0.145, 0.8733, 0.08877, 0.9089, 0.1394, 0.8472, 0.145, 0.9089, 0.1394, 0.8829, 0.1956, 0.9202, 0.5322, 0.8839, 0.4587, 0.9099, 0.4025, 0.9918, 0.4078, 0.9089, 0.1394, 0.9908, 0.1448, 0.9192, 0.2692, 0.8829, 0.1956, 0.8839, 0.4587, 0.8482, 0.408, 0.9099, 0.4025, 0.8829, 0.1956, 0.9192, 0.2692, 0.7757, 0.2694, 0.8212, 0.2012, 0.9099, 0.4025, 0.8482, 0.408, 0.8743, 0.3518, 0.8472, 0.145, 0.8829, 0.1956, 0.8212, 0.2012, 0.9918, 0.4078, 0.9099, 0.4025, 0.8743, 0.3518, 0.9198, 0.2836, 0.8212, 0.2012, 0.7757, 0.2694, 0.7037, 0.1452, 0.7856, 0.1505, 0.8743, 0.3518, 0.8482, 0.408, 0.8126, 0.3573, 0.8472, 0.145, 0.8212, 0.2012, 0.7856, 0.1505, 0.9198, 0.2836, 0.8743, 0.3518, 0.8126, 0.3573, 0.7763, 0.2838, 0.7856, 0.1505, 0.7037, 0.1452, 0.7753, 0.02076, 0.8116, 0.09431, 0.8126, 0.3573, 0.8482, 0.408, 0.7865, 0.4135, 0.8472, 0.145, 0.7856, 0.1505, 0.8116, 0.09431, 0.7763, 0.2838, 0.8126, 0.3573, 0.7865, 0.4135, 0.7047, 0.4082, 0.8116, 0.09431, 0.7753, 0.02076, 0.9188, 0.02054, 0.8733, 0.08877, 0.7865, 0.4135, 0.8482, 0.408, 0.8222, 0.4642, 0.8472, 0.145, 0.8116, 0.09431, 0.8733, 0.08877, 0.7047, 0.4082, 0.7865, 0.4135, 0.8222, 0.4642, 0.7766, 0.5324, 0.7766, 0.5324, 0.8222, 0.4642, 0.8839, 0.4587, 0.9202, 0.5322, 0.8733, 0.08877, 0.9188, 0.02054, 0.9908, 0.1448, 0.9089, 0.1394, 0.8222, 0.4642, 0.8482, 0.408, 0.8839, 0.4587, 0.8472, 0.145, 0.8733, 0.08877, 0.9089, 0.1394, 0.8472, 0.145, 0.9089, 0.1394, 0.8829, 0.1956, 0.9202, 0.5322, 0.8839, 0.4587, 0.9099, 0.4025, 0.9918, 0.4078, 0.9089, 0.1394, 0.9908, 0.1448, 0.9192, 0.2692, 0.8829, 0.1956, 0.8839, 0.4587, 0.8482, 0.408, 0.9099, 0.4025])
me_circle_006.materials.append(mat_folha)
me_circle_006.materials.append(mat_madeira)
me_circle_006.use_remesh_preserve_volume = False
me_circle_006.use_remesh_preserve_attributes = False
me_circle_006.use_mirror_vertex_groups = False
me_circle_006.update()
me_circle_003 = bpy.data.meshes.new('Circle.003')
me_circle_003.from_pydata([(-0.1617, 2.228, 0.0), (-1.377, 1.725, 0.0), (-1.881, 0.5095, 0.0), (-1.377, -0.7061, 0.0), (-0.1617, -1.21, 0.0), (1.054, -0.7061, 0.0), (1.557, 0.5095, 0.0), (1.054, 1.725, 0.0), (-1.077, 1.425, 6.687), (-0.1617, 1.804, 6.687), (-1.456, 0.5095, 6.687), (-1.077, -0.4058, 6.687), (-0.1617, -0.785, 6.687), (0.7536, -0.4058, 6.687), (1.133, 0.5095, 6.687), (0.7536, 1.425, 6.687), (-0.8637, 0.17, 13.9), (-0.1617, 0.4608, 13.9), (-1.154, -0.532, 13.9), (-0.8637, -1.234, 13.9), (-0.1617, -1.525, 13.9), (0.5404, -1.234, 13.9), (0.8312, -0.532, 13.9), (0.5404, 0.17, 13.9), (-0.7529, 0.05917, 20.6), (-0.1616, 0.3041, 20.6), (-0.9977, -0.532, 20.6), (-0.7529, -1.123, 20.6), (-0.1616, -1.368, 20.6), (0.4296, -1.123, 20.6), (0.6745, -0.532, 20.6), (0.4296, 0.05917, 20.6), (-0.5038, 1.434, 6.854), (-1.021, 1.0, 6.864), (-1.085, 0.3353, 6.965), (-0.6581, -0.1708, 7.098), (0.009703, -0.2218, 7.185), (0.5271, 0.2122, 7.175), (0.591, 0.8769, 7.074), (0.164, 1.383, 6.941), (-1.698, 2.485, 10.27), (-1.309, 2.812, 10.26), (-1.746, 1.985, 10.34), (-1.425, 1.604, 10.44), (-0.922, 1.565, 10.51), (-0.5324, 1.892, 10.5), (-0.4843, 2.393, 10.43), (-0.8058, 2.774, 10.33), (-1.932, 2.999, 13.93), (-1.633, 3.249, 13.92), (-1.969, 2.615, 13.98), (-1.723, 2.323, 14.06), (-1.337, 2.293, 14.11), (-1.038, 2.544, 14.11), (-1.001, 2.928, 14.05), (-1.248, 3.22, 13.97), (-2.691, 3.287, 18.66), (-2.442, 3.501, 18.67), (-2.717, 2.962, 18.63), (-2.503, 2.715, 18.59), (-2.176, 2.692, 18.57), (-1.927, 2.905, 18.58), (-1.902, 3.231, 18.61), (-2.115, 3.478, 18.65), (-0.3087, 1.606, 3.988), (-1.101, 1.264, 4.022), (-1.431, 0.4757, 3.897), (-1.107, -0.2961, 3.685), (-0.317, -0.5996, 3.511), (0.475, -0.2569, 3.476), (0.8056, 0.5311, 3.602), (0.4809, 1.303, 3.813), (-0.3218, 0.2517, 8.207), (0.2746, 0.5097, 8.181), (-0.5707, -0.3417, 8.112), (-0.3262, -0.9229, 7.953), (0.2683, -1.151, 7.822), (0.8648, -0.8933, 7.795), (1.114, -0.3, 7.89), (0.8692, 0.2812, 8.049), (1.762, -2.378, 13.02), (2.222, -2.185, 13.0), (1.57, -2.836, 12.98), (1.757, -3.291, 12.9), (2.215, -3.477, 12.83), (2.674, -3.284, 12.81), (2.867, -2.826, 12.85), (2.68, -2.371, 12.93), (2.64, -4.732, 17.71), (3.007, -4.528, 17.69), (2.498, -5.104, 17.58), (2.662, -5.424, 17.36), (3.038, -5.507, 17.19), (3.404, -5.302, 17.17), (3.546, -4.931, 17.3), (3.382, -4.61, 17.52)], [], [(36, 37, 45, 44), (15, 9, 17, 23), (4, 5, 13, 12), (2, 3, 11, 10), (0, 1, 8, 9), (7, 0, 9, 15), (5, 6, 14, 13), (3, 4, 12, 11), (1, 2, 10, 8), (6, 7, 15, 14), (18, 19, 27, 26), (13, 14, 22, 21), (11, 12, 20, 19), (8, 10, 18, 16), (14, 15, 23, 22), (12, 13, 21, 20), (10, 11, 19, 18), (9, 8, 16, 17), (47, 41, 49, 55), (17, 16, 24, 25), (23, 17, 25, 31), (21, 22, 30, 29), (19, 20, 28, 27), (16, 18, 26, 24), (22, 23, 31, 30), (20, 21, 29, 28), (34, 35, 43, 42), (32, 33, 40, 41), (39, 32, 41, 47), (37, 38, 46, 45), (35, 36, 44, 43), (33, 34, 42, 40), (38, 39, 47, 46), (50, 51, 59, 58), (45, 46, 54, 53), (43, 44, 52, 51), (40, 42, 50, 48), (46, 47, 55, 54), (44, 45, 53, 52), (42, 43, 51, 50), (41, 40, 48, 49), (49, 48, 56, 57), (55, 49, 57, 63), (53, 54, 62, 61), (51, 52, 60, 59), (48, 50, 58, 56), (54, 55, 63, 62), (52, 53, 61, 60), (79, 73, 81, 87), (68, 69, 77, 76), (66, 67, 75, 74), (64, 65, 72, 73), (71, 64, 73, 79), (69, 70, 78, 77), (67, 68, 76, 75), (65, 66, 74, 72), (70, 71, 79, 78), (82, 83, 91, 90), (77, 78, 86, 85), (75, 76, 84, 83), (72, 74, 82, 80), (78, 79, 87, 86), (76, 77, 85, 84), (74, 75, 83, 82), (73, 72, 80, 81), (81, 80, 88, 89), (87, 81, 89, 95), (85, 86, 94, 93), (83, 84, 92, 91), (80, 82, 90, 88), (86, 87, 95, 94), (84, 85, 93, 92)])
me_circle_003.polygons.foreach_set('use_smooth', [True] * 72)
me_circle_003.polygons.foreach_set('material_index', [1, 1, 1, 1, 1, 1, 1, 1, 1, 1, 1, 1, 1, 1, 1, 1, 1, 1, 1, 1, 1, 1, 1, 1, 1, 1, 1, 1, 1, 1, 1, 1, 1, 1, 1, 1, 1, 1, 1, 1, 1, 1, 1, 1, 1, 1, 1, 1, 1, 1, 1, 1, 1, 1, 1, 1, 1, 1, 1, 1, 1, 1, 1, 1, 1, 1, 1, 1, 1, 1, 1, 1])
_uv = me_circle_003.uv_layers.new(name='UVMap')
_uv.uv.foreach_set('vector', [0.5538, 0.3244, 0.5634, 0.3254, 0.561, 0.3809, 0.5538, 0.3802, 0.6381, 0.1878, 0.6652, 0.1893, 0.64, 0.3889, 0.6192, 0.3878, 0.5445, 0.01238, 0.5805, 0.01151, 0.5805, 0.1952, 0.5534, 0.1958, 0.4727, 0.01937, 0.5085, 0.015, 0.5263, 0.1978, 0.4994, 0.2011, 0.6884, 0.01937, 0.7239, 0.02546, 0.6885, 0.2057, 0.6617, 0.2011, 0.6526, 0.015, 0.6884, 0.01937, 0.6617, 0.2011, 0.6348, 0.1978, 0.5805, 0.01151, 0.6166, 0.01238, 0.6077, 0.1958, 0.5805, 0.1952, 0.5085, 0.015, 0.5445, 0.01238, 0.5534, 0.1958, 0.5263, 0.1978, 0.4372, 0.02546, 0.4727, 0.01937, 0.4994, 0.2011, 0.4726, 0.2057, 0.6166, 0.01238, 0.6526, 0.015, 0.6348, 0.1978, 0.6077, 0.1958, 0.5174, 0.381, 0.5382, 0.38, 0.5448, 0.5635, 0.5272, 0.5642, 0.5839, 0.1915, 0.611, 0.1892, 0.5984, 0.3889, 0.5776, 0.3906, 0.5297, 0.1915, 0.5568, 0.1926, 0.5568, 0.3914, 0.536, 0.3906, 0.4755, 0.1878, 0.5026, 0.1892, 0.5152, 0.3889, 0.4944, 0.3878, 0.611, 0.1892, 0.6381, 0.1878, 0.6192, 0.3878, 0.5984, 0.3889, 0.5568, 0.1926, 0.5839, 0.1915, 0.5776, 0.3906, 0.5568, 0.3914, 0.5026, 0.1892, 0.5297, 0.1915, 0.536, 0.3906, 0.5152, 0.3889, 0.6652, 0.1893, 0.6919, 0.1946, 0.6604, 0.393, 0.64, 0.3889, 0.5789, 0.3804, 0.5862, 0.3811, 0.5794, 0.4337, 0.5738, 0.4332, 0.6423, 0.381, 0.6631, 0.3823, 0.6499, 0.5653, 0.6324, 0.5642, 0.6215, 0.38, 0.6423, 0.381, 0.6324, 0.5642, 0.6149, 0.5635, 0.5798, 0.3793, 0.6007, 0.3795, 0.5974, 0.563, 0.5798, 0.5628, 0.5382, 0.38, 0.559, 0.3795, 0.5623, 0.563, 0.5448, 0.5635, 0.4966, 0.3823, 0.5174, 0.381, 0.5272, 0.5642, 0.5097, 0.5653, 0.6007, 0.3795, 0.6215, 0.38, 0.6149, 0.5635, 0.5974, 0.563, 0.559, 0.3795, 0.5798, 0.3793, 0.5798, 0.5628, 0.5623, 0.563, 0.5351, 0.3292, 0.5442, 0.3259, 0.5466, 0.3814, 0.5397, 0.3838, 0.5166, 0.3349, 0.5261, 0.3327, 0.5329, 0.3864, 0.5258, 0.3881, 0.5816, 0.3321, 0.5909, 0.3349, 0.5817, 0.3881, 0.5747, 0.386, 0.5634, 0.3254, 0.5726, 0.3284, 0.568, 0.3832, 0.561, 0.3809, 0.5442, 0.3259, 0.5538, 0.3244, 0.5538, 0.3802, 0.5466, 0.3814, 0.5261, 0.3327, 0.5351, 0.3292, 0.5397, 0.3838, 0.5329, 0.3864, 0.5726, 0.3284, 0.5816, 0.3321, 0.5747, 0.386, 0.568, 0.3832, 0.5448, 0.4287, 0.5504, 0.4288, 0.5513, 0.495, 0.5468, 0.4964, 0.5643, 0.3795, 0.5716, 0.3799, 0.5682, 0.4328, 0.5626, 0.4326, 0.5497, 0.3793, 0.557, 0.3793, 0.557, 0.4324, 0.5514, 0.4324, 0.5352, 0.3802, 0.5424, 0.3796, 0.5458, 0.4326, 0.5402, 0.4331, 0.5716, 0.3799, 0.5789, 0.3804, 0.5738, 0.4332, 0.5682, 0.4328, 0.557, 0.3793, 0.5643, 0.3795, 0.5626, 0.4326, 0.557, 0.4324, 0.5424, 0.3796, 0.5497, 0.3793, 0.5514, 0.4324, 0.5458, 0.4326, 0.5279, 0.3811, 0.5352, 0.3802, 0.5402, 0.4331, 0.5347, 0.4337, 0.5337, 0.4281, 0.5392, 0.4284, 0.5421, 0.4973, 0.5374, 0.4973, 0.5728, 0.4276, 0.5783, 0.4282, 0.5742, 0.4973, 0.5696, 0.4959, 0.5616, 0.4279, 0.5672, 0.4275, 0.5652, 0.4944, 0.5605, 0.4936, 0.5504, 0.4288, 0.556, 0.4285, 0.5558, 0.4938, 0.5513, 0.495, 0.5392, 0.4284, 0.5448, 0.4287, 0.5468, 0.4964, 0.5421, 0.4973, 0.5672, 0.4275, 0.5728, 0.4276, 0.5696, 0.4959, 0.5652, 0.4944, 0.556, 0.4285, 0.5616, 0.4279, 0.5605, 0.4936, 0.5558, 0.4938, 0.6293, 0.1088, 0.6436, 0.1056, 0.6329, 0.2372, 0.6221, 0.2404, 0.5813, 0.01862, 0.6008, 0.01832, 0.6008, 0.1171, 0.5861, 0.1173, 0.5426, 0.02294, 0.5619, 0.02019, 0.5715, 0.1185, 0.557, 0.1206, 0.6589, 0.0235, 0.6781, 0.02663, 0.659, 0.1234, 0.6445, 0.121, 0.6396, 0.02098, 0.6589, 0.0235, 0.6445, 0.121, 0.63, 0.1191, 0.6008, 0.01832, 0.6202, 0.01918, 0.6154, 0.1178, 0.6008, 0.1171, 0.5619, 0.02019, 0.5813, 0.01862, 0.5861, 0.1173, 0.5715, 0.1185, 0.5235, 0.02663, 0.5426, 0.02294, 0.557, 0.1206, 0.5426, 0.1234, 0.6202, 0.01918, 0.6396, 0.02098, 0.63, 0.1191, 0.6154, 0.1178, 0.5701, 0.239, 0.5808, 0.2423, 0.5834, 0.3556, 0.574, 0.3564, 0.6006, 0.1146, 0.6151, 0.1127, 0.6115, 0.2442, 0.6004, 0.2462, 0.5718, 0.1097, 0.586, 0.1133, 0.5893, 0.2451, 0.5786, 0.2417, 0.5429, 0.1054, 0.5575, 0.1062, 0.5679, 0.2381, 0.5567, 0.237, 0.6151, 0.1127, 0.6293, 0.1088, 0.6221, 0.2404, 0.6115, 0.2442, 0.586, 0.1133, 0.6006, 0.1146, 0.6004, 0.2462, 0.5893, 0.2451, 0.5575, 0.1062, 0.5718, 0.1097, 0.5786, 0.2417, 0.5679, 0.2381, 0.6436, 0.1056, 0.6582, 0.1054, 0.6441, 0.237, 0.6329, 0.2372, 0.636, 0.2365, 0.6472, 0.2378, 0.6397, 0.3575, 0.6304, 0.3558, 0.6249, 0.238, 0.636, 0.2365, 0.6304, 0.3558, 0.6211, 0.354, 0.6031, 0.2437, 0.6141, 0.2411, 0.6117, 0.353, 0.6022, 0.3532, 0.5808, 0.2423, 0.5919, 0.2442, 0.5928, 0.3543, 0.5834, 0.3556, 0.5591, 0.2365, 0.5701, 0.239, 0.574, 0.3564, 0.5645, 0.3563, 0.6141, 0.2411, 0.6249, 0.238, 0.6211, 0.354, 0.6117, 0.353, 0.5919, 0.2442, 0.6031, 0.2437, 0.6022, 0.3532, 0.5928, 0.3543])
me_circle_003.materials.append(mat_folha)
me_circle_003.materials.append(mat_madeira)
me_circle_003.use_remesh_preserve_volume = False
me_circle_003.use_remesh_preserve_attributes = False
me_circle_003.use_mirror_vertex_groups = False
me_circle_003.update()
me_circle_002 = bpy.data.meshes.new('Circle.002')
me_circle_002.from_pydata([(7.149e-09, 0.3146, 0.0), (-0.2225, 0.2225, 0.0), (-0.3146, -9.668e-09, 0.0), (-0.2225, -0.2225, 0.0), (3.466e-08, -0.3146, 0.0), (0.2225, -0.2225, 0.0), (0.3146, 7.837e-09, 0.0), (0.2225, 0.2225, 0.0), (-0.4158, -0.004819, 3.316), (-0.2301, 0.06703, 3.308), (-0.496, -0.186, 3.337), (-0.4237, -0.3704, 3.358), (-0.2413, -0.4499, 3.368), (-0.0557, -0.3781, 3.361), (0.0245, -0.1969, 3.34), (-0.04775, -0.01254, 3.318), (0.1631, 0.2243, 4.46), (0.3488, 0.2962, 4.456), (0.083, 0.04295, 4.471), (0.1553, -0.1416, 4.483), (0.3377, -0.2212, 4.49), (0.5233, -0.1493, 4.486), (0.6034, 0.03203, 4.474), (0.5311, 0.2166, 4.462), (0.5538, 0.06571, 6.168), (0.739, 0.1219, 6.188), (0.4749, -0.07776, 6.123), (0.5483, -0.2244, 6.079), (0.7312, -0.2884, 6.062), (0.9163, -0.2321, 6.082), (0.9953, -0.08868, 6.127), (0.9218, 0.05799, 6.171), (0.1089, -0.3807, 7.244), (0.2944, -0.3117, 7.249), (0.0291, -0.5549, 7.233), (0.1017, -0.7324, 7.222), (0.2842, -0.8091, 7.219), (0.4697, -0.7401, 7.225), (0.5495, -0.5658, 7.236), (0.4769, -0.3884, 7.246), (-0.01174, -0.3777, 7.574), (0.1738, -0.3087, 7.58), (-0.09157, -0.552, 7.563), (-0.01897, -0.7294, 7.553), (0.1635, -0.8061, 7.55), (0.349, -0.7371, 7.555), (0.4289, -0.5629, 7.567), (0.3563, -0.3854, 7.577), (-0.4811, -0.09194, 1.725), (-0.5544, 0.095, 1.703), (-0.473, 0.2787, 1.682), (-0.2848, 0.3515, 1.675), (-0.09993, 0.2709, 1.685), (-0.02668, 0.08393, 1.707), (-0.108, -0.09977, 1.728), (-0.2962, -0.1726, 1.736), (0.6227, 0.1367, 5.54), (0.5061, 0.1087, 5.573), (0.4528, 0.0185, 5.64), (0.494, -0.08095, 5.702), (0.6056, -0.1314, 5.723), (0.7222, -0.1034, 5.69), (0.7755, -0.01323, 5.623), (0.7343, 0.08622, 5.561), (0.5763, 1.025, 6.255), (0.643, 1.034, 6.233), (0.5454, 0.9882, 6.307), (0.5683, 0.9457, 6.359), (0.6317, 0.922, 6.38), (0.6985, 0.9311, 6.358), (0.7294, 0.9676, 6.305), (0.7065, 1.01, 6.254), (0.8057, 1.356, 6.457), (0.8636, 1.348, 6.444), (0.7717, 1.35, 6.505), (0.7816, 1.333, 6.561), (0.8295, 1.315, 6.592), (0.8874, 1.307, 6.58), (0.9214, 1.314, 6.531), (0.9115, 1.33, 6.475), (0.9971, 1.755, 6.62), (1.034, 1.75, 6.613), (0.9769, 1.751, 6.647), (0.9858, 1.74, 6.677), (1.018, 1.728, 6.693), (1.056, 1.723, 6.686), (1.076, 1.726, 6.66), (1.067, 1.738, 6.629), (0.4995, 0.5937, 6.006), (0.4736, 0.653, 5.958), (0.5088, 0.7055, 5.909), (0.5844, 0.7204, 5.886), (0.656, 0.689, 5.904), (0.6819, 0.6297, 5.951), (0.6467, 0.5772, 6.001), (0.5712, 0.5623, 6.023), (0.4509, -0.4254, 7.005), (0.3477, -0.4461, 6.975), (0.2944, -0.4535, 6.88), (0.3223, -0.4432, 6.775), (0.4151, -0.4213, 6.721), (0.5183, -0.4005, 6.751), (0.5715, -0.3931, 6.846), (0.5436, -0.4034, 6.951), (0.555, -1.321, 6.993), (0.6131, -1.303, 7.007), (0.5265, -1.343, 6.942), (0.5442, -1.356, 6.884), (0.5979, -1.352, 6.853), (0.656, -1.334, 6.866), (0.6846, -1.312, 6.917), (0.6668, -1.299, 6.976), (0.6324, -1.611, 7.036), (0.6785, -1.593, 7.033), (0.606, -1.644, 7.01), (0.6148, -1.672, 6.971), (0.6537, -1.68, 6.942), (0.6999, -1.663, 6.939), (0.7263, -1.63, 6.964), (0.7174, -1.601, 7.004), (0.5066, -1.895, 7.361), (0.5516, -1.875, 7.365), (0.49, -1.93, 7.341), (0.5117, -1.959, 7.317), (0.5589, -1.965, 7.304), (0.6039, -1.946, 7.309), (0.6204, -1.911, 7.329), (0.5988, -1.882, 7.352), (0.255, -0.9331, 6.77), (0.2367, -0.9319, 6.838), (0.2708, -0.9196, 6.899), (0.3372, -0.9035, 6.916), (0.3971, -0.8929, 6.88), (0.4154, -0.8941, 6.812), (0.3813, -0.9064, 6.751), (0.3148, -0.9225, 6.734)], [], [(13, 14, 22, 21), (49, 48, 11, 10), (51, 50, 8, 9), (52, 51, 9, 15), (54, 53, 14, 13), (48, 55, 12, 11), (50, 49, 10, 8), (53, 52, 15, 14), (55, 54, 13, 12), (17, 16, 24, 25), (11, 12, 20, 19), (8, 10, 18, 16), (14, 15, 23, 22), (12, 13, 21, 20), (10, 11, 19, 18), (9, 8, 16, 17), (15, 9, 17, 23), (30, 31, 39, 38), (23, 17, 25, 31), (21, 22, 30, 29), (19, 20, 28, 27), (16, 18, 26, 24), (22, 23, 31, 30), (20, 21, 29, 28), (18, 19, 27, 26), (32, 34, 42, 40), (28, 29, 37, 36), (26, 27, 35, 34), (25, 24, 32, 33), (31, 25, 33, 39), (29, 30, 38, 37), (27, 28, 36, 35), (24, 26, 34, 32), (38, 39, 47, 46), (36, 37, 45, 44), (34, 35, 43, 42), (33, 32, 40, 41), (39, 33, 41, 47), (37, 38, 46, 45), (35, 36, 44, 43), (4, 5, 54, 55), (6, 7, 52, 53), (1, 2, 49, 50), (3, 4, 55, 48), (5, 6, 53, 54), (7, 0, 51, 52), (0, 1, 50, 51), (2, 3, 48, 49), (69, 70, 78, 77), (89, 88, 67, 66), (91, 90, 64, 65), (92, 91, 65, 71), (94, 93, 70, 69), (88, 95, 68, 67), (90, 89, 66, 64), (93, 92, 71, 70), (95, 94, 69, 68), (73, 72, 80, 81), (67, 68, 76, 75), (64, 66, 74, 72), (70, 71, 79, 78), (68, 69, 77, 76), (66, 67, 75, 74), (65, 64, 72, 73), (71, 65, 73, 79), (79, 73, 81, 87), (77, 78, 86, 85), (75, 76, 84, 83), (72, 74, 82, 80), (78, 79, 87, 86), (76, 77, 85, 84), (74, 75, 83, 82), (60, 61, 94, 95), (62, 63, 92, 93), (57, 58, 89, 90), (59, 60, 95, 88), (61, 62, 93, 94), (63, 56, 91, 92), (56, 57, 90, 91), (58, 59, 88, 89), (109, 110, 118, 117), (129, 128, 107, 106), (131, 130, 104, 105), (132, 131, 105, 111), (134, 133, 110, 109), (128, 135, 108, 107), (130, 129, 106, 104), (133, 132, 111, 110), (135, 134, 109, 108), (113, 112, 120, 121), (107, 108, 116, 115), (104, 106, 114, 112), (110, 111, 119, 118), (108, 109, 117, 116), (106, 107, 115, 114), (105, 104, 112, 113), (111, 105, 113, 119), (119, 113, 121, 127), (117, 118, 126, 125), (115, 116, 124, 123), (112, 114, 122, 120), (118, 119, 127, 126), (116, 117, 125, 124), (114, 115, 123, 122), (100, 101, 134, 135), (102, 103, 132, 133), (97, 98, 129, 130), (99, 100, 135, 128), (101, 102, 133, 134), (103, 96, 131, 132), (96, 97, 130, 131), (98, 99, 128, 129)])
me_circle_002.polygons.foreach_set('use_smooth', [True] * 112)
me_circle_002.polygons.foreach_set('material_index', [1, 1, 1, 1, 1, 1, 1, 1, 1, 1, 1, 1, 1, 1, 1, 1, 1, 1, 1, 1, 1, 1, 1, 1, 1, 1, 1, 1, 1, 1, 1, 1, 1, 1, 1, 1, 1, 1, 1, 1, 1, 1, 1, 1, 1, 1, 1, 1, 1, 1, 1, 1, 1, 1, 1, 1, 1, 1, 1, 1, 1, 1, 1, 1, 1, 1, 1, 1, 1, 1, 1, 1, 1, 1, 1, 1, 1, 1, 1, 1, 1, 1, 1, 1, 1, 1, 1, 1, 1, 1, 1, 1, 1, 1, 1, 1, 1, 1, 1, 1, 1, 1, 0, 1, 1, 1, 1, 1, 1, 1, 1, 1])
_uv = me_circle_002.uv_layers.new(name='UVMap')
_uv.uv.foreach_set('vector', [0.4999, 0.105, 0.4961, 0.1073, 0.4964, 0.1402, 0.5001, 0.1377, 0.4865, 0.06846, 0.4908, 0.06973, 0.4907, 0.1071, 0.4864, 0.1058, 0.5132, 0.06722, 0.5177, 0.06758, 0.5172, 0.105, 0.5128, 0.1046, 0.5087, 0.06784, 0.5132, 0.06722, 0.5128, 0.1046, 0.5083, 0.1052, 0.4999, 0.07014, 0.5043, 0.06906, 0.504, 0.1064, 0.4996, 0.1075, 0.4908, 0.06973, 0.4953, 0.07042, 0.4951, 0.1078, 0.4907, 0.1071, 0.482, 0.06735, 0.4865, 0.06846, 0.4864, 0.1058, 0.482, 0.1047, 0.5043, 0.06906, 0.5087, 0.06784, 0.5083, 0.1052, 0.504, 0.1064, 0.4953, 0.07042, 0.4999, 0.07014, 0.4996, 0.1075, 0.4951, 0.1078, 0.5135, 0.1318, 0.518, 0.1315, 0.5172, 0.1721, 0.5129, 0.173, 0.5081, 0.1016, 0.5037, 0.1026, 0.5039, 0.1353, 0.5083, 0.1344, 0.5163, 0.105, 0.5125, 0.1026, 0.5126, 0.1355, 0.5163, 0.138, 0.4961, 0.1073, 0.4917, 0.1084, 0.4921, 0.1415, 0.4964, 0.1402, 0.5037, 0.1026, 0.4999, 0.105, 0.5001, 0.1377, 0.5039, 0.1353, 0.5125, 0.1026, 0.5081, 0.1016, 0.5083, 0.1344, 0.5126, 0.1355, 0.4873, 0.1075, 0.4834, 0.1053, 0.4839, 0.1383, 0.4877, 0.1406, 0.4917, 0.1084, 0.4873, 0.1075, 0.4877, 0.1406, 0.4921, 0.1415, 0.5041, 0.168, 0.5079, 0.1677, 0.5079, 0.198, 0.5037, 0.1993, 0.5092, 0.1332, 0.5135, 0.1318, 0.5129, 0.173, 0.5086, 0.1738, 0.5006, 0.1354, 0.505, 0.1347, 0.5048, 0.174, 0.501, 0.1733, 0.4919, 0.1335, 0.4961, 0.1349, 0.4968, 0.1722, 0.4925, 0.1714, 0.4832, 0.1315, 0.4876, 0.1321, 0.4886, 0.1713, 0.4849, 0.1721, 0.505, 0.1347, 0.5092, 0.1332, 0.5086, 0.1738, 0.5048, 0.174, 0.4961, 0.1349, 0.5006, 0.1354, 0.501, 0.1733, 0.4968, 0.1722, 0.4876, 0.1321, 0.4919, 0.1335, 0.4925, 0.1714, 0.4886, 0.1713, 0.4836, 0.1989, 0.4879, 0.1993, 0.4879, 0.2072, 0.4836, 0.2069, 0.4964, 0.1709, 0.5005, 0.1694, 0.5001, 0.2016, 0.4961, 0.2035, 0.4883, 0.1713, 0.4921, 0.1717, 0.4916, 0.2039, 0.4875, 0.2025, 0.5122, 0.1687, 0.5163, 0.1704, 0.5163, 0.2006, 0.5123, 0.1986, 0.5079, 0.1677, 0.5122, 0.1687, 0.5123, 0.1986, 0.5079, 0.198, 0.5005, 0.1694, 0.5041, 0.168, 0.5037, 0.1993, 0.5001, 0.2016, 0.4921, 0.1717, 0.4964, 0.1709, 0.4961, 0.2035, 0.4916, 0.2039, 0.4848, 0.1698, 0.4883, 0.1713, 0.4875, 0.2025, 0.484, 0.2001, 0.5049, 0.1953, 0.5092, 0.1961, 0.5092, 0.2041, 0.5049, 0.2033, 0.4964, 0.197, 0.5006, 0.1957, 0.5006, 0.2036, 0.4964, 0.2049, 0.4879, 0.1993, 0.4922, 0.1985, 0.4922, 0.2064, 0.4879, 0.2072, 0.5134, 0.1976, 0.5177, 0.1989, 0.5177, 0.2069, 0.5134, 0.2056, 0.5092, 0.1961, 0.5134, 0.1976, 0.5134, 0.2056, 0.5092, 0.2041, 0.5006, 0.1957, 0.5049, 0.1953, 0.5049, 0.2033, 0.5006, 0.2036, 0.4922, 0.1985, 0.4964, 0.197, 0.4964, 0.2049, 0.4922, 0.2064, 0.4944, 0.02929, 0.4998, 0.02854, 0.4995, 0.06829, 0.495, 0.0691, 0.5052, 0.02855, 0.5106, 0.02936, 0.5085, 0.06799, 0.504, 0.06781, 0.4783, 0.03154, 0.4837, 0.03125, 0.4859, 0.07002, 0.4814, 0.06978, 0.4891, 0.03038, 0.4944, 0.02929, 0.495, 0.0691, 0.4905, 0.06979, 0.4998, 0.02854, 0.5052, 0.02855, 0.504, 0.06781, 0.4995, 0.06829, 0.5106, 0.02936, 0.5159, 0.03065, 0.513, 0.06884, 0.5085, 0.06799, 0.5159, 0.03065, 0.5211, 0.03184, 0.5174, 0.07002, 0.513, 0.06884, 0.4837, 0.03125, 0.4891, 0.03038, 0.4905, 0.06979, 0.4859, 0.07002, 0.4919, 0.05644, 0.4934, 0.05683, 0.4932, 0.0671, 0.4918, 0.06718, 0.486, 0.0457, 0.4878, 0.04548, 0.4885, 0.0568, 0.4869, 0.05668, 0.4968, 0.04559, 0.4986, 0.0456, 0.498, 0.0563, 0.4964, 0.0562, 0.495, 0.04555, 0.4968, 0.04559, 0.4964, 0.0562, 0.4948, 0.05631, 0.4914, 0.04539, 0.4932, 0.04546, 0.4933, 0.05655, 0.4917, 0.05677, 0.4878, 0.04548, 0.4896, 0.04538, 0.4901, 0.05686, 0.4885, 0.0568, 0.4986, 0.0456, 0.5005, 0.04561, 0.4996, 0.05659, 0.498, 0.0563, 0.4932, 0.04546, 0.495, 0.04555, 0.4948, 0.05631, 0.4933, 0.05655, 0.4896, 0.04538, 0.4914, 0.04539, 0.4917, 0.05677, 0.4901, 0.05686, 0.4965, 0.06539, 0.4978, 0.06526, 0.4967, 0.07583, 0.4958, 0.07592, 0.4888, 0.05555, 0.4904, 0.0559, 0.4905, 0.06692, 0.4892, 0.06652, 0.4981, 0.05583, 0.4997, 0.05555, 0.4984, 0.06608, 0.497, 0.06594, 0.4934, 0.05683, 0.495, 0.0568, 0.4944, 0.0667, 0.4932, 0.0671, 0.4904, 0.0559, 0.4919, 0.05644, 0.4918, 0.06718, 0.4905, 0.06692, 0.4872, 0.05565, 0.4888, 0.05555, 0.4892, 0.06652, 0.4879, 0.06624, 0.4966, 0.05637, 0.4981, 0.05583, 0.497, 0.06594, 0.4957, 0.06621, 0.495, 0.0568, 0.4966, 0.05637, 0.4957, 0.06621, 0.4944, 0.0667, 0.4952, 0.06561, 0.4965, 0.06539, 0.4958, 0.07592, 0.495, 0.07603, 0.4925, 0.06572, 0.4938, 0.06575, 0.4942, 0.07609, 0.4935, 0.07605, 0.4898, 0.06555, 0.4912, 0.0656, 0.4926, 0.07598, 0.4917, 0.07596, 0.4978, 0.06526, 0.4992, 0.06536, 0.4974, 0.07586, 0.4967, 0.07583, 0.4938, 0.06575, 0.4952, 0.06561, 0.495, 0.07603, 0.4942, 0.07609, 0.4912, 0.0656, 0.4925, 0.06572, 0.4935, 0.07605, 0.4926, 0.07598, 0.4885, 0.06571, 0.4898, 0.06555, 0.4917, 0.07596, 0.491, 0.07606, 0.4877, 0.0335, 0.4904, 0.03273, 0.4914, 0.04566, 0.4897, 0.04623, 0.4932, 0.03232, 0.496, 0.03245, 0.4949, 0.04509, 0.4931, 0.0452, 0.5013, 0.03413, 0.5039, 0.03521, 0.5, 0.047, 0.4984, 0.04614, 0.4851, 0.03437, 0.4877, 0.0335, 0.4897, 0.04623, 0.4879, 0.0467, 0.4904, 0.03273, 0.4932, 0.03232, 0.4931, 0.0452, 0.4914, 0.04566, 0.496, 0.03245, 0.4987, 0.03312, 0.4967, 0.04543, 0.4949, 0.04509, 0.4987, 0.03312, 0.5013, 0.03413, 0.4984, 0.04614, 0.4967, 0.04543, 0.4824, 0.03515, 0.4851, 0.03437, 0.4879, 0.0467, 0.4861, 0.047, 0.5052, 0.1055, 0.5066, 0.1052, 0.5067, 0.1125, 0.5057, 0.1131, 0.5122, 0.09441, 0.5138, 0.09443, 0.513, 0.1062, 0.5116, 0.106, 0.5092, 0.0954, 0.5107, 0.09482, 0.5102, 0.1061, 0.5089, 0.1065, 0.5077, 0.09577, 0.5092, 0.0954, 0.5089, 0.1065, 0.5076, 0.107, 0.5046, 0.09526, 0.5061, 0.0957, 0.5062, 0.1072, 0.5048, 0.107, 0.5015, 0.09441, 0.5031, 0.09471, 0.5034, 0.1066, 0.5021, 0.1062, 0.5107, 0.09482, 0.5122, 0.09441, 0.5116, 0.106, 0.5102, 0.1061, 0.5061, 0.0957, 0.5077, 0.09577, 0.5076, 0.107, 0.5062, 0.1072, 0.5031, 0.09471, 0.5046, 0.09526, 0.5048, 0.107, 0.5034, 0.1066, 0.5088, 0.1118, 0.5098, 0.1124, 0.5097, 0.1225, 0.5087, 0.122, 0.5024, 0.106, 0.5038, 0.1057, 0.5047, 0.1135, 0.5036, 0.1134, 0.5108, 0.1053, 0.5121, 0.1056, 0.5108, 0.1127, 0.5098, 0.112, 0.5066, 0.1052, 0.508, 0.1051, 0.5077, 0.112, 0.5067, 0.1125, 0.5038, 0.1057, 0.5052, 0.1055, 0.5057, 0.1131, 0.5047, 0.1135, 0.5121, 0.1056, 0.5135, 0.106, 0.5117, 0.1133, 0.5108, 0.1127, 0.5094, 0.1051, 0.5108, 0.1053, 0.5098, 0.112, 0.5088, 0.1118, 0.508, 0.1051, 0.5094, 0.1051, 0.5088, 0.1118, 0.5077, 0.112, 0.5079, 0.1111, 0.5088, 0.1118, 0.5087, 0.122, 0.5077, 0.1216, 0.5057, 0.1109, 0.5069, 0.1108, 0.5068, 0.1214, 0.5058, 0.1216, 0.5038, 0.112, 0.5047, 0.1114, 0.5048, 0.122, 0.5037, 0.1224, 0.5098, 0.1124, 0.5109, 0.1126, 0.5107, 0.1228, 0.5097, 0.1225, 0.5069, 0.1108, 0.5079, 0.1111, 0.5077, 0.1216, 0.5068, 0.1214, 0.5047, 0.1114, 0.5057, 0.1109, 0.5058, 0.1216, 0.5048, 0.122, 0.5109, 0.1126, 0.5119, 0.1123, 0.5116, 0.1227, 0.5107, 0.1228, 0.5011, 0.08479, 0.5032, 0.08341, 0.505, 0.09508, 0.5037, 0.09603, 0.5055, 0.08257, 0.508, 0.08263, 0.508, 0.09426, 0.5064, 0.09439, 0.5124, 0.08476, 0.5146, 0.08578, 0.5122, 0.09641, 0.5109, 0.0956, 0.4991, 0.0862, 0.5011, 0.08479, 0.5037, 0.09603, 0.5024, 0.09687, 0.5032, 0.08341, 0.5055, 0.08257, 0.5064, 0.09439, 0.505, 0.09508, 0.508, 0.08263, 0.5103, 0.08352, 0.5095, 0.09475, 0.508, 0.09426, 0.5103, 0.08352, 0.5124, 0.08476, 0.5109, 0.0956, 0.5095, 0.09475, 0.5146, 0.08578, 0.5171, 0.08622, 0.5138, 0.09687, 0.5122, 0.09641])
me_circle_002.materials.append(mat_folha)
me_circle_002.materials.append(mat_madeira)
me_circle_002.use_remesh_preserve_volume = False
me_circle_002.use_remesh_preserve_attributes = False
me_circle_002.use_mirror_vertex_groups = False
me_circle_002.update()
me_circle_001 = bpy.data.meshes.new('Circle.001')
me_circle_001.from_pydata([(-0.07774, 0.7624, 0.0), (-0.4914, 0.591, 0.0), (-0.6627, 0.1774, 0.0), (-0.4914, -0.2363, 0.0), (-0.07774, -0.4076, 0.0), (0.3359, -0.2363, 0.0), (0.5073, 0.1774, 0.0), (0.3359, 0.591, 0.0), (-0.6046, 0.3105, 2.873), (-0.2806, 0.4447, 2.873), (-0.7388, -0.01355, 2.873), (-0.6046, -0.3376, 2.873), (-0.2806, -0.4718, 2.873), (0.04343, -0.3376, 2.873), (0.1776, -0.01355, 2.873), (0.04343, 0.3105, 2.873), (-0.2734, 0.2418, 9.538), (0.005788, 0.3574, 9.538), (-0.389, -0.03741, 9.538), (-0.2734, -0.3166, 9.538), (0.005788, -0.4322, 9.538), (0.285, -0.3166, 9.538), (0.4006, -0.03741, 9.538), (0.285, 0.2418, 9.538), (-0.1174, 0.5272, 11.6), (0.2325, 0.6722, 11.6), (-0.2623, 0.1774, 11.6), (-0.1174, -0.1725, 11.6), (0.2325, -0.3174, 11.6), (0.5824, -0.1725, 11.6), (0.7273, 0.1774, 11.6), (0.5824, 0.5272, 11.6), (0.04722, 0.01607, 7.326), (-0.2033, 0.05093, 7.331), (-0.3852, 0.01799, 7.504), (-0.392, -0.06345, 7.743), (-0.2196, -0.1457, 7.909), (0.0309, -0.1806, 7.904), (0.2128, -0.1476, 7.731), (0.2196, -0.06618, 7.492), (-0.1174, 0.7146, 7.528), (0.05854, 0.6901, 7.524), (-0.2451, 0.6915, 7.649), (-0.2499, 0.6343, 7.817), (-0.1288, 0.5765, 7.934), (0.04709, 0.5521, 7.93), (0.1748, 0.5752, 7.809), (0.1796, 0.6324, 7.641), (0.3908, 2.241, 8.557), (0.5088, 2.226, 8.554), (0.3056, 2.219, 8.637), (0.303, 2.173, 8.747), (0.3847, 2.13, 8.822), (0.5027, 2.116, 8.819), (0.5879, 2.138, 8.739), (0.5905, 2.184, 8.629), (0.5522, 3.782, 10.31), (0.6429, 3.783, 10.3), (0.4925, 3.728, 10.35), (0.4986, 3.652, 10.4), (0.5671, 3.598, 10.43), (0.6578, 3.599, 10.42), (0.7175, 3.654, 10.37), (0.7114, 3.73, 10.32), (-0.1288, -0.1806, 8.36), (-0.2387, -0.04608, 8.363), (-0.2842, 0.07239, 8.482), (-0.2389, 0.1054, 8.646), (-0.1291, 0.03362, 8.76), (-0.01932, -0.1009, 8.757), (0.02625, -0.2194, 8.638), (-0.01912, -0.2524, 8.474), (-0.7849, -0.4583, 8.517), (-0.6989, -0.5637, 8.515), (-0.8206, -0.3655, 8.61), (-0.7851, -0.3397, 8.739), (-0.6991, -0.3959, 8.828), (-0.6131, -0.5013, 8.826), (-0.5774, -0.5941, 8.733), (-0.6129, -0.6199, 8.604), (-1.138, -1.68, 9.925), (-1.069, -1.768, 9.922), (-1.162, -1.6, 10.0), (-1.127, -1.576, 10.1), (-1.052, -1.621, 10.18), (-0.9826, -1.709, 10.17), (-0.9587, -1.788, 10.1), (-0.9943, -1.813, 9.993), (-1.179, -2.618, 11.39), (-1.132, -2.696, 11.38), (-1.163, -2.538, 11.44), (-1.095, -2.504, 11.49), (-1.014, -2.535, 11.51), (-0.9675, -2.613, 11.5), (-0.983, -2.692, 11.46), (-1.051, -2.726, 11.41), (0.1292, -0.06746, 9.301), (0.007086, -0.1909, 9.304), (-0.1059, -0.2488, 9.423), (-0.1435, -0.2072, 9.587), (-0.08378, -0.09045, 9.701), (0.03835, 0.033, 9.698), (0.1513, 0.09087, 9.579), (0.189, 0.04926, 9.415), (0.6785, -0.6904, 9.458), (0.7742, -0.5937, 9.455), (0.59, -0.7357, 9.551), (0.5605, -0.7031, 9.68), (0.6073, -0.6117, 9.769), (0.703, -0.515, 9.766), (0.7915, -0.4697, 9.673), (0.821, -0.5023, 9.545), (1.441, -1.773, 10.45), (1.521, -1.695, 10.44), (1.364, -1.805, 10.52), (1.336, -1.772, 10.63), (1.373, -1.694, 10.7), (1.453, -1.615, 10.69), (1.529, -1.583, 10.62), (1.558, -1.616, 10.52), (2.857, -2.119, 11.9), (2.928, -2.075, 11.88), (2.783, -2.102, 11.93), (2.75, -2.034, 11.97), (2.777, -1.955, 11.99), (2.848, -1.912, 11.97), (2.921, -1.929, 11.93), (2.954, -1.997, 11.9)], [], [(36, 37, 45, 44), (15, 9, 17, 23), (4, 5, 13, 12), (2, 3, 11, 10), (0, 1, 8, 9), (7, 0, 9, 15), (5, 6, 14, 13), (3, 4, 12, 11), (1, 2, 10, 8), (6, 7, 15, 14), (18, 19, 27, 26), (13, 14, 22, 21), (11, 12, 20, 19), (8, 10, 18, 16), (14, 15, 23, 22), (12, 13, 21, 20), (10, 11, 19, 18), (9, 8, 16, 17), (47, 41, 49, 55), (17, 16, 24, 25), (23, 17, 25, 31), (21, 22, 30, 29), (19, 20, 28, 27), (16, 18, 26, 24), (22, 23, 31, 30), (20, 21, 29, 28), (34, 35, 43, 42), (32, 33, 40, 41), (39, 32, 41, 47), (37, 38, 46, 45), (35, 36, 44, 43), (33, 34, 42, 40), (38, 39, 47, 46), (50, 51, 59, 58), (45, 46, 54, 53), (43, 44, 52, 51), (40, 42, 50, 48), (46, 47, 55, 54), (44, 45, 53, 52), (42, 43, 51, 50), (41, 40, 48, 49), (49, 48, 56, 57), (55, 49, 57, 63), (53, 54, 62, 61), (51, 52, 60, 59), (48, 50, 58, 56), (54, 55, 63, 62), (52, 53, 61, 60), (68, 76, 77, 69), (79, 87, 81, 73), (66, 74, 75, 67), (64, 73, 72, 65), (71, 79, 73, 64), (69, 77, 78, 70), (67, 75, 76, 68), (65, 72, 74, 66), (70, 78, 79, 71), (82, 90, 91, 83), (77, 85, 86, 78), (75, 83, 84, 76), (72, 80, 82, 74), (78, 86, 87, 79), (76, 84, 85, 77), (74, 82, 83, 75), (73, 81, 80, 72), (81, 89, 88, 80), (87, 95, 89, 81), (85, 93, 94, 86), (83, 91, 92, 84), (80, 88, 90, 82), (86, 94, 95, 87), (84, 92, 93, 85), (100, 108, 109, 101), (111, 119, 113, 105), (98, 106, 107, 99), (96, 105, 104, 97), (103, 111, 105, 96), (101, 109, 110, 102), (99, 107, 108, 100), (97, 104, 106, 98), (102, 110, 111, 103), (114, 122, 123, 115), (109, 117, 118, 110), (107, 115, 116, 108), (104, 112, 114, 106), (110, 118, 119, 111), (108, 116, 117, 109), (106, 114, 115, 107), (105, 113, 112, 104), (113, 121, 120, 112), (119, 127, 121, 113), (117, 125, 126, 118), (115, 123, 124, 116), (112, 120, 122, 114), (118, 126, 127, 119), (116, 124, 125, 117)])
me_circle_001.polygons.foreach_set('use_smooth', [True] * 96)
me_circle_001.polygons.foreach_set('material_index', [1, 1, 1, 1, 1, 1, 1, 1, 1, 1, 1, 1, 1, 1, 1, 1, 1, 1, 1, 1, 1, 1, 1, 1, 1, 1, 1, 1, 1, 1, 1, 1, 1, 1, 1, 1, 1, 1, 1, 1, 1, 1, 1, 1, 1, 1, 1, 1, 1, 1, 1, 1, 1, 1, 1, 1, 1, 1, 1, 1, 1, 1, 1, 1, 1, 1, 1, 1, 1, 1, 1, 1, 1, 1, 1, 1, 1, 1, 1, 1, 1, 1, 1, 1, 1, 1, 1, 1, 1, 1, 1, 1, 1, 1, 1, 1])
_uv = me_circle_001.uv_layers.new(name='UVMap')
_uv.uv.foreach_set('vector', [0.5977, 0.03894, 0.6028, 0.03631, 0.6086, 0.05177, 0.6051, 0.05361, 0.6427, 0.09532, 0.6506, 0.09509, 0.6483, 0.2455, 0.6415, 0.2457, 0.615, 0.03133, 0.625, 0.02992, 0.6272, 0.09501, 0.6194, 0.09612, 0.595, 0.03341, 0.605, 0.03258, 0.6115, 0.09709, 0.6036, 0.09774, 0.6552, 0.0296, 0.6651, 0.03135, 0.6586, 0.09613, 0.6508, 0.09476, 0.6452, 0.0287, 0.6552, 0.0296, 0.6508, 0.09476, 0.6429, 0.09405, 0.625, 0.02992, 0.6351, 0.02887, 0.635, 0.09419, 0.6272, 0.09501, 0.605, 0.03258, 0.615, 0.03133, 0.6194, 0.09612, 0.6115, 0.09709, 0.6651, 0.03135, 0.675, 0.03341, 0.6663, 0.09774, 0.6586, 0.09613, 0.6351, 0.02887, 0.6452, 0.0287, 0.6429, 0.09405, 0.635, 0.09419, 0.6091, 0.2396, 0.6159, 0.2401, 0.6108, 0.2866, 0.6023, 0.286, 0.6269, 0.09535, 0.6348, 0.09544, 0.6347, 0.2458, 0.6279, 0.2457, 0.6111, 0.09494, 0.619, 0.09513, 0.621, 0.2455, 0.6142, 0.2453, 0.6585, 0.09494, 0.6664, 0.09504, 0.6619, 0.2454, 0.6551, 0.2453, 0.6348, 0.09544, 0.6427, 0.09532, 0.6415, 0.2457, 0.6347, 0.2458, 0.619, 0.09513, 0.6269, 0.09535, 0.6279, 0.2457, 0.621, 0.2455, 0.6032, 0.09498, 0.6111, 0.09494, 0.6142, 0.2453, 0.6074, 0.2454, 0.6506, 0.09509, 0.6585, 0.09494, 0.6551, 0.2453, 0.6483, 0.2455, 0.6158, 0.05122, 0.6196, 0.05022, 0.6195, 0.09312, 0.6169, 0.09369, 0.6496, 0.243, 0.6563, 0.2414, 0.6614, 0.2882, 0.6531, 0.2902, 0.6429, 0.2438, 0.6496, 0.243, 0.6531, 0.2902, 0.6446, 0.2912, 0.6293, 0.2425, 0.6361, 0.2435, 0.6361, 0.2909, 0.6277, 0.2896, 0.6159, 0.2401, 0.6227, 0.2412, 0.6193, 0.2879, 0.6108, 0.2866, 0.6563, 0.2414, 0.6628, 0.2396, 0.6696, 0.286, 0.6614, 0.2882, 0.6361, 0.2435, 0.6429, 0.2438, 0.6446, 0.2912, 0.6361, 0.2909, 0.6227, 0.2412, 0.6293, 0.2425, 0.6277, 0.2896, 0.6193, 0.2879, 0.6311, 0.0357, 0.6368, 0.03595, 0.6325, 0.05151, 0.6285, 0.05133, 0.6197, 0.03509, 0.6254, 0.03549, 0.6245, 0.05119, 0.6205, 0.05091, 0.614, 0.03473, 0.6197, 0.03509, 0.6205, 0.05091, 0.6165, 0.05065, 0.6028, 0.03631, 0.6083, 0.03496, 0.6125, 0.05081, 0.6086, 0.05177, 0.6368, 0.03595, 0.6424, 0.03682, 0.6365, 0.05212, 0.6325, 0.05151, 0.6254, 0.03549, 0.6311, 0.0357, 0.6285, 0.05133, 0.6245, 0.05119, 0.6083, 0.03496, 0.614, 0.03473, 0.6165, 0.05065, 0.6125, 0.05081, 0.6243, 0.09175, 0.6267, 0.09306, 0.6232, 0.1431, 0.6211, 0.1432, 0.6079, 0.05274, 0.6119, 0.05222, 0.6142, 0.0942, 0.6116, 0.0944, 0.6314, 0.05135, 0.6352, 0.05275, 0.63, 0.0944, 0.6274, 0.09357, 0.6236, 0.04978, 0.6276, 0.0502, 0.6248, 0.09296, 0.6222, 0.0928, 0.6119, 0.05222, 0.6158, 0.05122, 0.6169, 0.09369, 0.6142, 0.0942, 0.6039, 0.05262, 0.6079, 0.05274, 0.6116, 0.0944, 0.6089, 0.09429, 0.6276, 0.0502, 0.6314, 0.05135, 0.6274, 0.09357, 0.6248, 0.09296, 0.6196, 0.05022, 0.6236, 0.04978, 0.6222, 0.0928, 0.6195, 0.09312, 0.6192, 0.0905, 0.6218, 0.09073, 0.6191, 0.1433, 0.617, 0.1432, 0.6166, 0.09113, 0.6192, 0.0905, 0.617, 0.1432, 0.615, 0.1429, 0.6116, 0.09299, 0.6141, 0.09218, 0.613, 0.1425, 0.6109, 0.1422, 0.6267, 0.09306, 0.6292, 0.09402, 0.6252, 0.143, 0.6232, 0.1431, 0.6218, 0.09073, 0.6243, 0.09175, 0.6211, 0.1432, 0.6191, 0.1433, 0.6141, 0.09218, 0.6166, 0.09113, 0.615, 0.1429, 0.613, 0.1425, 0.6089, 0.09304, 0.6116, 0.09299, 0.6109, 0.1422, 0.6089, 0.1422, 0.6662, 0.08106, 0.6621, 0.0967, 0.6592, 0.0958, 0.6624, 0.07992, 0.6533, 0.0942, 0.6512, 0.1363, 0.6492, 0.1347, 0.651, 0.09217, 0.6429, 0.08009, 0.6439, 0.09593, 0.6408, 0.09567, 0.639, 0.07975, 0.6507, 0.08006, 0.65, 0.09591, 0.6469, 0.09606, 0.6468, 0.08025, 0.6546, 0.07968, 0.6531, 0.09562, 0.65, 0.09591, 0.6507, 0.08006, 0.6624, 0.07992, 0.6592, 0.0958, 0.6561, 0.09548, 0.6586, 0.07951, 0.639, 0.07975, 0.6408, 0.09567, 0.6378, 0.09558, 0.6351, 0.07964, 0.6468, 0.08025, 0.6469, 0.09606, 0.6439, 0.09593, 0.6429, 0.08009, 0.6586, 0.07951, 0.6561, 0.09548, 0.6531, 0.09562, 0.6546, 0.07968, 0.6445, 0.1329, 0.6447, 0.1716, 0.6427, 0.1721, 0.6426, 0.1346, 0.6588, 0.09649, 0.6558, 0.138, 0.6533, 0.1376, 0.6558, 0.09595, 0.6425, 0.09279, 0.6421, 0.135, 0.6401, 0.1365, 0.6401, 0.09472, 0.6482, 0.09096, 0.6469, 0.1337, 0.6444, 0.1338, 0.6451, 0.09123, 0.6558, 0.09595, 0.6533, 0.1376, 0.6512, 0.1363, 0.6533, 0.0942, 0.6618, 0.09557, 0.6583, 0.1372, 0.6558, 0.138, 0.6588, 0.09649, 0.6451, 0.09123, 0.6444, 0.1338, 0.6421, 0.135, 0.6425, 0.09279, 0.651, 0.09217, 0.6492, 0.1347, 0.6469, 0.1337, 0.6482, 0.09096, 0.6493, 0.1334, 0.6487, 0.1725, 0.6468, 0.1718, 0.6469, 0.1325, 0.651, 0.1353, 0.6506, 0.1734, 0.6487, 0.1725, 0.6493, 0.1334, 0.6554, 0.1374, 0.6546, 0.1737, 0.6525, 0.1739, 0.6529, 0.137, 0.6426, 0.1346, 0.6427, 0.1721, 0.6409, 0.1731, 0.6409, 0.1365, 0.6469, 0.1325, 0.6468, 0.1718, 0.6447, 0.1716, 0.6445, 0.1329, 0.6529, 0.137, 0.6525, 0.1739, 0.6506, 0.1734, 0.651, 0.1353, 0.6577, 0.1364, 0.6565, 0.1729, 0.6546, 0.1737, 0.6554, 0.1374, 0.6622, 0.1802, 0.6596, 0.1996, 0.6565, 0.1995, 0.6583, 0.1801, 0.6503, 0.1978, 0.6498, 0.2351, 0.6472, 0.2349, 0.6473, 0.1975, 0.6389, 0.181, 0.6413, 0.2002, 0.6382, 0.2001, 0.635, 0.1808, 0.6467, 0.1816, 0.6474, 0.2007, 0.6443, 0.2005, 0.6428, 0.1814, 0.6506, 0.1814, 0.6504, 0.2005, 0.6474, 0.2007, 0.6467, 0.1816, 0.6583, 0.1801, 0.6565, 0.1995, 0.6535, 0.2, 0.6544, 0.1807, 0.635, 0.1808, 0.6382, 0.2001, 0.6352, 0.2005, 0.6311, 0.1813, 0.6428, 0.1814, 0.6443, 0.2005, 0.6413, 0.2002, 0.6389, 0.181, 0.6544, 0.1807, 0.6535, 0.2, 0.6504, 0.2005, 0.6506, 0.1814, 0.6426, 0.2347, 0.6443, 0.2802, 0.6423, 0.2801, 0.6404, 0.2358, 0.6561, 0.1999, 0.6546, 0.2365, 0.6522, 0.2357, 0.6532, 0.1988, 0.6385, 0.2001, 0.6399, 0.2367, 0.6373, 0.237, 0.6354, 0.2005, 0.6442, 0.198, 0.6447, 0.2353, 0.6423, 0.236, 0.6414, 0.1991, 0.6532, 0.1988, 0.6522, 0.2357, 0.6498, 0.2351, 0.6503, 0.1978, 0.6591, 0.2005, 0.6571, 0.237, 0.6546, 0.2365, 0.6561, 0.1999, 0.6414, 0.1991, 0.6423, 0.236, 0.6399, 0.2367, 0.6385, 0.2001, 0.6473, 0.1975, 0.6472, 0.2349, 0.6447, 0.2353, 0.6442, 0.198, 0.6475, 0.2353, 0.6479, 0.2814, 0.6461, 0.2808, 0.6451, 0.2345, 0.6497, 0.2367, 0.6497, 0.2818, 0.6479, 0.2814, 0.6475, 0.2353, 0.6545, 0.2378, 0.6534, 0.2809, 0.6516, 0.2816, 0.652, 0.2377, 0.6404, 0.2358, 0.6423, 0.2801, 0.6405, 0.2807, 0.6384, 0.2374, 0.6451, 0.2345, 0.6461, 0.2808, 0.6443, 0.2802, 0.6426, 0.2347, 0.652, 0.2377, 0.6516, 0.2816, 0.6497, 0.2818, 0.6497, 0.2367, 0.6569, 0.2368, 0.6552, 0.2802, 0.6534, 0.2809, 0.6545, 0.2378])
me_circle_001.materials.append(mat_folha)
me_circle_001.materials.append(mat_madeira)
me_circle_001.use_remesh_preserve_volume = False
me_circle_001.use_remesh_preserve_attributes = False
me_circle_001.use_mirror_vertex_groups = False
me_circle_001.update()

# ---- objects
ob_circle_018 = bpy.data.objects.new('Circle.018', me_circle_018)
ob_circle_009 = bpy.data.objects.new('Circle.009', me_circle_009)
ob_circle_006 = bpy.data.objects.new('Circle.006', me_circle_006)
ob_circle_003 = bpy.data.objects.new('Circle.003', me_circle_003)
ob_circle_002 = bpy.data.objects.new('Circle.002', me_circle_002)
ob_circle_001 = bpy.data.objects.new('Circle.001', me_circle_001)
ob_hemi = bpy.data.objects.new('Hemi', light_hemi)

# ---- transforms, parenting, visibility, modifiers, constraints
ob_circle_018.location = (-3.955, 3.238, 20.65)
ob_circle_018.rotation_euler = (-0.3492, -0.07296, 0.06964)
ob_circle_018.scale = (0.6939, 0.6939, 0.6939)
ob_circle_018.lineart.crease_threshold = 0.0
ob_circle_009.location = (4.835, -5.594, 13.0)
ob_circle_009.rotation_euler = (0.02509, -0.2054, -2.166)
ob_circle_009.scale = (0.8113, 0.8113, 0.8113)
ob_circle_009.lineart.crease_threshold = 0.0
ob_circle_006.location = (-5.573, -7.009, 8.783)
ob_circle_006.rotation_euler = (0.3185, -0.07649, -1.72)
ob_circle_006.scale = (0.4539, 0.4539, 0.4539)
ob_circle_006.lineart.crease_threshold = 0.0
ob_circle_003.location = (-4.149, 3.847, 0.0)
ob_circle_003.lineart.crease_threshold = 0.0
ob_circle_002.location = (-5.676, -6.407, 0.0)
ob_circle_002.lineart.crease_threshold = 0.0
ob_circle_001.location = (5.018, -5.859, 0.0)
ob_circle_001.lineart.crease_threshold = 0.0
ob_hemi.location = (-5.095, -5.578, 26.15)
ob_hemi.lineart.crease_threshold = 0.0

# ---- collection membership
col_collection_1.objects.link(ob_circle_018)
col_collection_1.objects.link(ob_circle_009)
col_collection_1.objects.link(ob_circle_006)
col_collection_1.objects.link(ob_circle_003)
col_collection_1.objects.link(ob_circle_002)
col_collection_1.objects.link(ob_circle_001)
col_collection_1.objects.link(ob_hemi)

# ---- scene / render settings (as saved in the file)
scene.frame_start = 1; scene.frame_end = 250; scene.frame_set(0)
scene.render.engine = 'BLENDER_EEVEE_NEXT'
scene.render.resolution_percentage = 50
scene.render.dither_intensity = 0.0
scene.cycles.use_denoising = False
scene.cycles.samples = 128
scene.cycles.sampling_pattern = 'TABULATED_SOBOL'
scene.cycles.use_adaptive_sampling = False
scene.cycles.use_light_tree = False
scene.cycles.blur_glossy = 0.0
scene.cycles.sample_clamp_indirect = 0.0
scene.view_settings.view_transform = 'Standard'
bpy.context.view_layer.update()

# ---- added for rendering (the .blend has no active camera): camera
cam_auto = bpy.data.cameras.new('AutoCamera')
cam_auto.lens = 50.0
cam_auto.sensor_width = 36.0
cam_auto.clip_end = 1000.0
ob_auto_camera = bpy.data.objects.new('AutoCamera', cam_auto)
scene.collection.objects.link(ob_auto_camera)
ob_auto_camera.location = (50.2173, -58.6619, 55.5998)
ob_auto_camera.rotation_euler = (1.09748, -7.21219e-08, 0.694738)
scene.camera = ob_auto_camera
bpy.context.view_layer.update()

